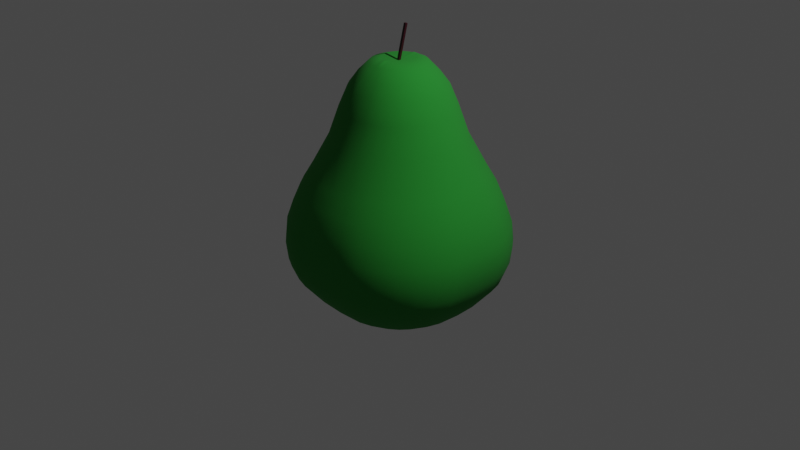 # Source: pear.blend  (saved by Blender 2.81.16; exported with 4.5.12 LTS)
import bpy
from mathutils import Matrix  # noqa: F401  (used for matrix-valued properties, if any)

bpy.ops.wm.read_factory_settings(use_empty=True)
scene = bpy.context.scene
scene.name = 'Scene'

# ---- collections
col_collection = bpy.data.collections.new('Collection'); scene.collection.children.link(col_collection)

# ---- materials (node trees are filled in below, after node groups)
mat_material_001 = bpy.data.materials.new('Material.001')
mat_material_001.use_transparent_shadow = False
mat_material_002 = bpy.data.materials.new('Material.002')
mat_material_002.use_transparent_shadow = False

# ---- material node trees
mat_material_001.use_nodes = True; mat_material_001.node_tree.nodes.clear()
_N = mat_material_001.node_tree.nodes; _L = mat_material_001.node_tree.links
n0 = _N.new('ShaderNodeOutputMaterial'); n0.name = 'Material Output'; n0.location = (300, 300)
n1 = _N.new('ShaderNodeBsdfPrincipled'); n1.name = 'Principled BSDF'; n1.location = (10, 300)
n1.distribution = 'GGX'
n1.subsurface_method = 'BURLEY'
n1.inputs[0].default_value = (0.01547, 0.2462, 0.02377, 1.0)
n1.inputs[2].default_value = 1.0
n1.inputs[3].default_value = 1.45
n1.inputs[27].default_value = (0.0, 0.0, 0.0, 1.0)
n1.inputs[28].default_value = 1.0
_L.new(n1.outputs[0], n0.inputs[0])
n0.is_active_output = True
mat_material_002.use_nodes = True; mat_material_002.node_tree.nodes.clear()
_N = mat_material_002.node_tree.nodes; _L = mat_material_002.node_tree.links
n0 = _N.new('ShaderNodeOutputMaterial'); n0.name = 'Material Output'; n0.location = (300, 300)
n1 = _N.new('ShaderNodeBsdfPrincipled'); n1.name = 'Principled BSDF'; n1.location = (10, 300)
n1.distribution = 'GGX'
n1.subsurface_method = 'BURLEY'
n1.inputs[0].default_value = (0.03546, 0.001388, 0.006699, 1.0)
n1.inputs[3].default_value = 1.45
n1.inputs[27].default_value = (0.0, 0.0, 0.0, 1.0)
n1.inputs[28].default_value = 1.0
_L.new(n1.outputs[0], n0.inputs[0])
n0.is_active_output = True

# ---- world
world_world = bpy.data.worlds.new('World'); scene.world = world_world
world_world.use_nodes = True; world_world.node_tree.nodes.clear()
_N = world_world.node_tree.nodes; _L = world_world.node_tree.links
n0 = _N.new('ShaderNodeOutputWorld'); n0.name = 'World Output'; n0.location = (300, 300)
n1 = _N.new('ShaderNodeBackground'); n1.name = 'Background'; n1.location = (10, 300)
n1.inputs[0].default_value = (0.05088, 0.05088, 0.05088, 1.0)
_L.new(n1.outputs[0], n0.inputs[0])
n0.is_active_output = True
world_world.color = (0.05088, 0.05088, 0.05088)
world_world.use_sun_shadow = False
world_world.sun_shadow_jitter_overblur = 0.0

# ---- cameras
cam_camera = bpy.data.cameras.new('Camera')
cam_camera.clip_end = 100.0
cam_camera.ortho_scale = 7.314

# ---- lights
light_light = bpy.data.lights.new('Light', 'POINT')
light_light.transmission_factor = 0.0
light_light.energy = 1000.0
light_light.shadow_soft_size = 0.1
light_light.shadow_maximum_resolution = 0.006
light_light.use_absolute_resolution = True

# ---- meshes
me_sphere_001 = bpy.data.meshes.new('Sphere.001')
me_sphere_001.from_pydata([(0.9808, -0.1951, 7.55e-08), (-0.01285, -0.1913, 1.705), (-0.09427, -0.382, 1.554), (-0.1398, -0.5577, 1.212), (-0.1379, -0.6741, 0.9099), (-0.2122, -0.845, 0.5556), (-0.2393, -0.9413, 0.3827), (-0.2675, -1.014, 0.1951), (-0.3102, -1.063, 7.55e-08), (-0.3352, -1.071, -0.1951), (-0.3452, -1.044, -0.3827), (-0.35, -0.9649, -0.5556), (-0.2688, -0.7891, -0.7768), (-0.1494, -0.5615, -0.9495), (-0.07466, -0.3753, -1.027), (-0.03806, -0.1913, -1.063), (-0.04945, -0.1802, 1.705), (-0.1661, -0.3603, 1.554), (-0.244, -0.526, 1.212), (-0.2706, -0.6338, 0.9099), (-0.3682, -0.7976, 0.5556), (-0.4126, -0.8888, 0.3827), (-0.4515, -0.9578, 0.1951), (-0.4978, -1.006, 7.55e-08), (-0.5192, -1.015, -0.1951), (-0.5185, -0.9914, -0.3827), (-0.506, -0.9176, -0.5556), (-0.4014, -0.7489, -0.7768), (-0.2536, -0.5299, -0.9495), (-0.1464, -0.3536, -1.027), (-0.07466, -0.1802, -1.063), (-0.08317, -0.1622, 1.705), (-0.2322, -0.3249, 1.554), (-0.3401, -0.4747, 1.212), (-0.3928, -0.5685, 0.9099), (-0.512, -0.7208, 0.5556), (-0.5724, -0.8034, 0.3827), (-0.6211, -0.8672, 0.1951), (-0.6707, -0.9137, 7.55e-08), (-0.6887, -0.9247, -0.1951), (-0.6782, -0.9061, -0.3827), (-0.6498, -0.8408, -0.5556), (-0.5237, -0.6836, -0.7768), (-0.3496, -0.4786, -0.9495), (-0.2126, -0.3182, -1.027), (-0.1084, -0.1622, -1.063), (-0.1127, -0.138, 1.705), (-0.2902, -0.2773, 1.554), (-0.4243, -0.4056, 1.212), (-0.5, -0.4805, 0.9099), (-0.638, -0.6174, 0.5556), (-0.7124, -0.6885, 0.3827), (-0.7697, -0.7452, 0.1951), (-0.8223, -0.7893, 7.55e-08), (-0.8374, -0.8027, -0.1951), (-0.8183, -0.7912, -0.3827), (-0.7757, -0.7374, -0.5556), (-0.6308, -0.5956, -0.7768), (-0.4338, -0.4095, -0.9495), (-0.2706, -0.2706, -1.027), (-0.1379, -0.1379, -1.063), (-0.137, -0.1084, 1.705), (-0.3378, -0.2193, 1.554), (-0.4934, -0.3214, 1.212), (-0.5879, -0.3734, 0.9099), (-0.7414, -0.4914, 0.5556), (-0.8272, -0.5485, 0.3827), (-0.8917, -0.5966, 0.1951), (-0.9466, -0.6378, 7.55e-08), (-0.9593, -0.6541, -0.1951), (-0.9331, -0.6512, -0.3827), (-0.8792, -0.6114, -0.5556), (-0.7188, -0.4885, -0.7768), (-0.5029, -0.3253, -0.9495), (-0.3182, -0.2126, -1.027), (-0.1622, -0.1084, -1.063), (-0.155, -0.07466, 1.705), (-0.3732, -0.1531, 1.554), (-0.5447, -0.2254, 1.212), (-0.6533, -0.2511, 0.9099), (-0.8182, -0.3477, 0.5556), (-0.9126, -0.3888, 0.3827), (-0.9823, -0.427, 0.1951), (-1.039, -0.4649, 7.55e-08), (-1.05, -0.4845, -0.1951), (-1.019, -0.4914, -0.3827), (-0.956, -0.4676, -0.5556), (-0.7841, -0.3662, -0.7768), (-0.5543, -0.2292, -0.9495), (-0.3536, -0.1464, -1.027), (-0.1802, -0.07466, -1.063), (-0.1661, -0.03806, 1.705), (-0.3949, -0.08136, 1.554), (-0.5763, -0.1212, 1.212), (-0.6935, -0.1185, 0.9099), (-0.8655, -0.1917, 0.5556), (-0.9652, -0.2154, 0.3827), (-1.038, -0.243, 0.1951), (-1.096, -0.2773, 7.55e-08), (-1.106, -0.3005, -0.1951), (-1.071, -0.3181, -0.3827), (-1.003, -0.3117, -0.5556), (-0.8244, -0.2336, -0.7768), (-0.5859, -0.125, -0.9495), (-0.3753, -0.07466, -1.027), (-0.1913, -0.03806, -1.063), (-0.3533, -0.3484, 1.426), (-0.2822, -0.4067, 1.426), (-0.2011, -0.4501, 1.426), (-0.1131, -0.4768, 1.426), (-0.2805, -0.05636, 1.669), (-0.2641, -0.1106, 1.669), (-0.2374, -0.1605, 1.669), (-0.2015, -0.2043, 1.669), (-0.1577, -0.2402, 1.669), (-0.1078, -0.2669, 1.669), (-0.05356, -0.2833, 1.669), (-0.4817, -0.1082, 1.426), (-0.455, -0.1962, 1.426), (-0.4116, -0.2773, 1.426), (-0.9808, -0.1951, 7.55e-08), (0.0, -0.1951, 1.712), (0.0, -0.3894, 1.554), (0.0, -0.5683, 1.212), (0.0, -0.6876, 0.9099), (0.0, -0.8609, 0.5556), (0.0, -0.9591, 0.3827), (0.0, -1.032, 0.1951), (0.0, -1.082, 7.55e-08), (0.0, -1.09, -0.1951), (0.0, -1.062, -0.3827), (0.0, -0.9809, -0.5556), (0.0, -0.8027, -0.7768), (0.0, -0.5722, -0.9495), (0.0, -0.3827, -1.027), (0.0, -0.1951, -1.063), (0.01285, -0.1913, 1.705), (0.09427, -0.382, 1.554), (0.1398, -0.5577, 1.212), (0.1379, -0.6741, 0.9099), (0.2122, -0.845, 0.5556), (0.2393, -0.9413, 0.3827), (0.2675, -1.014, 0.1951), (0.3102, -1.063, 7.55e-08), (0.3352, -1.071, -0.1951), (0.3452, -1.044, -0.3827), (0.35, -0.9649, -0.5556), (0.2688, -0.7891, -0.7768), (0.1494, -0.5615, -0.9495), (0.07466, -0.3753, -1.027), (0.03806, -0.1913, -1.063), (0.04945, -0.1802, 1.705), (0.1661, -0.3603, 1.554), (0.244, -0.526, 1.212), (0.2706, -0.6338, 0.9099), (0.3682, -0.7976, 0.5556), (0.4126, -0.8888, 0.3827), (0.4515, -0.9578, 0.1951), (0.4978, -1.006, 7.55e-08), (0.5192, -1.015, -0.1951), (0.5185, -0.9914, -0.3827), (0.506, -0.9176, -0.5556), (0.4014, -0.7489, -0.7768), (0.2536, -0.5299, -0.9495), (0.1464, -0.3536, -1.027), (0.07466, -0.1802, -1.063), (0.08317, -0.1622, 1.705), (0.2322, -0.3249, 1.554), (0.3401, -0.4747, 1.212), (0.3928, -0.5685, 0.9099), (0.512, -0.7208, 0.5556), (0.5724, -0.8034, 0.3827), (0.6211, -0.8672, 0.1951), (0.6707, -0.9137, 7.55e-08), (0.6887, -0.9247, -0.1951), (0.6782, -0.9061, -0.3827), (0.6498, -0.8408, -0.5556), (0.5237, -0.6836, -0.7768), (0.3496, -0.4786, -0.9495), (0.2126, -0.3182, -1.027), (0.1084, -0.1622, -1.063), (0.1127, -0.138, 1.705), (0.2902, -0.2773, 1.554), (0.4243, -0.4056, 1.212), (0.5, -0.4805, 0.9099), (0.638, -0.6174, 0.5556), (0.7124, -0.6885, 0.3827), (0.7697, -0.7452, 0.1951), (0.8223, -0.7893, 7.55e-08), (0.8374, -0.8027, -0.1951), (0.8183, -0.7912, -0.3827), (0.7757, -0.7374, -0.5556), (0.6308, -0.5956, -0.7768), (0.4338, -0.4095, -0.9495), (0.2706, -0.2706, -1.027), (0.1379, -0.1379, -1.063), (0.137, -0.1084, 1.705), (0.3378, -0.2193, 1.554), (0.4934, -0.3214, 1.212), (0.5879, -0.3734, 0.9099), (0.7414, -0.4914, 0.5556), (0.8272, -0.5485, 0.3827), (0.8917, -0.5966, 0.1951), (0.9466, -0.6378, 7.55e-08), (0.9593, -0.6541, -0.1951), (0.9331, -0.6512, -0.3827), (0.8792, -0.6114, -0.5556), (0.7188, -0.4885, -0.7768), (0.5029, -0.3253, -0.9495), (0.3182, -0.2126, -1.027), (0.1622, -0.1084, -1.063), (0.155, -0.07466, 1.705), (0.3732, -0.1531, 1.554), (0.5447, -0.2254, 1.212), (0.6533, -0.2511, 0.9099), (0.8182, -0.3477, 0.5556), (0.9126, -0.3888, 0.3827), (0.9823, -0.427, 0.1951), (1.039, -0.4649, 7.55e-08), (1.05, -0.4845, -0.1951), (1.019, -0.4914, -0.3827), (0.956, -0.4676, -0.5556), (0.7841, -0.3662, -0.7768), (0.5543, -0.2292, -0.9495), (0.3536, -0.1464, -1.027), (0.1802, -0.07466, -1.063), (0.1661, -0.03806, 1.705), (0.3949, -0.08136, 1.554), (0.5763, -0.1212, 1.212), (0.6935, -0.1185, 0.9099), (0.8655, -0.1917, 0.5556), (0.9652, -0.2154, 0.3827), (1.038, -0.243, 0.1951), (1.096, -0.2773, 7.55e-08), (1.106, -0.3005, -0.1951), (1.071, -0.3181, -0.3827), (1.003, -0.3117, -0.5556), (0.8244, -0.2336, -0.7768), (0.5859, -0.125, -0.9495), (0.3753, -0.07466, -1.027), (0.1913, -0.03806, -1.063), (0.3533, -0.3484, 1.426), (0.2822, -0.4067, 1.426), (0.2011, -0.4501, 1.426), (0.1131, -0.4768, 1.426), (0.0, -0.4858, 1.424), (0.2805, -0.05636, 1.669), (0.2641, -0.1106, 1.669), (0.2374, -0.1605, 1.669), (0.2015, -0.2043, 1.669), (0.1577, -0.2402, 1.669), (0.1078, -0.2669, 1.669), (0.05356, -0.2833, 1.669), (0.0, -0.2828, 1.663), (0.4817, -0.1082, 1.426), (0.455, -0.1962, 1.426), (0.4116, -0.2773, 1.426), (0.9808, 0.0, 0.1951), (0.9808, 0.1951, 7.55e-08), (-0.01285, 0.1913, 1.705), (-0.09427, 0.382, 1.554), (-0.1398, 0.5577, 1.212), (-0.1379, 0.6741, 0.9099), (-0.2122, 0.845, 0.5556), (-0.2393, 0.9413, 0.3827), (-0.2675, 1.014, 0.1951), (-0.3102, 1.063, 7.55e-08), (-0.3352, 1.071, -0.1951), (-0.3452, 1.044, -0.3827), (-0.35, 0.9649, -0.5556), (-0.2688, 0.7891, -0.7768), (-0.1494, 0.5615, -0.9495), (-0.07466, 0.3753, -1.027), (-0.03806, 0.1913, -1.063), (-0.04945, 0.1802, 1.705), (-0.1661, 0.3603, 1.554), (-0.244, 0.526, 1.212), (-0.2706, 0.6338, 0.9099), (-0.3682, 0.7976, 0.5556), (-0.4126, 0.8888, 0.3827), (-0.4515, 0.9578, 0.1951), (-0.4978, 1.006, 7.55e-08), (-0.5192, 1.015, -0.1951), (-0.5185, 0.9914, -0.3827), (-0.506, 0.9176, -0.5556), (-0.4014, 0.7489, -0.7768), (-0.2536, 0.5299, -0.9495), (-0.1464, 0.3536, -1.027), (-0.07466, 0.1802, -1.063), (-0.08317, 0.1622, 1.705), (-0.2322, 0.3249, 1.554), (-0.3401, 0.4747, 1.212), (-0.3928, 0.5685, 0.9099), (-0.512, 0.7208, 0.5556), (-0.5724, 0.8034, 0.3827), (-0.6211, 0.8672, 0.1951), (-0.6707, 0.9137, 7.55e-08), (-0.6887, 0.9247, -0.1951), (-0.6782, 0.9061, -0.3827), (-0.6498, 0.8408, -0.5556), (-0.5237, 0.6836, -0.7768), (-0.3496, 0.4786, -0.9495), (-0.2126, 0.3182, -1.027), (-0.1084, 0.1622, -1.063), (-0.1127, 0.138, 1.705), (-0.2902, 0.2773, 1.554), (-0.4243, 0.4056, 1.212), (-0.5, 0.4805, 0.9099), (-0.638, 0.6174, 0.5556), (-0.7124, 0.6885, 0.3827), (-0.7697, 0.7452, 0.1951), (-0.8223, 0.7893, 7.55e-08), (-0.8374, 0.8027, -0.1951), (-0.8183, 0.7912, -0.3827), (-0.7757, 0.7374, -0.5556), (-0.6308, 0.5956, -0.7768), (-0.4338, 0.4095, -0.9495), (-0.2706, 0.2706, -1.027), (-0.1379, 0.1379, -1.063), (-0.137, 0.1084, 1.705), (-0.3378, 0.2193, 1.554), (-0.4934, 0.3214, 1.212), (-0.5879, 0.3734, 0.9099), (-0.7414, 0.4914, 0.5556), (-0.8272, 0.5485, 0.3827), (-0.8917, 0.5966, 0.1951), (-0.9466, 0.6378, 7.55e-08), (-0.9593, 0.6541, -0.1951), (-0.9331, 0.6512, -0.3827), (-0.8792, 0.6114, -0.5556), (-0.7188, 0.4885, -0.7768), (-0.5029, 0.3253, -0.9495), (-0.3182, 0.2126, -1.027), (-0.1622, 0.1084, -1.063), (-0.155, 0.07466, 1.705), (-0.3732, 0.1531, 1.554), (-0.5447, 0.2254, 1.212), (-0.6533, 0.2511, 0.9099), (-0.8182, 0.3477, 0.5556), (-0.9126, 0.3888, 0.3827), (-0.9823, 0.427, 0.1951), (-1.039, 0.4649, 7.55e-08), (-1.05, 0.4845, -0.1951), (-1.019, 0.4914, -0.3827), (-0.956, 0.4676, -0.5556), (-0.7841, 0.3662, -0.7768), (-0.5543, 0.2292, -0.9495), (-0.3536, 0.1464, -1.027), (-0.1802, 0.07466, -1.063), (-0.1661, 0.03806, 1.705), (-0.3949, 0.08136, 1.554), (-0.5763, 0.1212, 1.212), (-0.6935, 0.1185, 0.9099), (-0.8655, 0.1917, 0.5556), (-0.9652, 0.2154, 0.3827), (-1.038, 0.243, 0.1951), (-1.096, 0.2773, 7.55e-08), (-1.106, 0.3005, -0.1951), (-1.071, 0.3181, -0.3827), (-1.003, 0.3117, -0.5556), (-0.8244, 0.2336, -0.7768), (-0.5859, 0.125, -0.9495), (-0.3753, 0.07466, -1.027), (-0.1913, 0.03806, -1.063), (-0.1699, 0.0, 1.705), (-0.4023, 0.0, 1.554), (-0.587, 0.0, 1.212), (-0.7071, 0.0, 0.9099), (-0.8815, 0.0, 0.5556), (-0.983, 0.0, 0.3827), (-1.057, 0.0, 0.1951), (-1.115, 0.0, 7.55e-08), (-1.125, 0.0, -0.1951), (-1.089, 0.0, -0.3827), (-1.019, 0.0, -0.5556), (-0.838, 0.0, -0.7768), (-0.5966, 0.0, -0.9495), (-0.3827, 0.0, -1.027), (-0.1951, 0.0, -1.063), (-0.3533, 0.3484, 1.426), (-0.2822, 0.4067, 1.426), (-0.2011, 0.4501, 1.426), (-0.1131, 0.4768, 1.426), (-0.2861, 0.0, 1.669), (-0.2805, 0.05636, 1.669), (-0.2641, 0.1106, 1.669), (-0.2374, 0.1605, 1.669), (-0.2015, 0.2043, 1.669), (-0.1577, 0.2402, 1.669), (-0.1078, 0.2669, 1.669), (-0.05356, 0.2833, 1.669), (-0.4907, 0.0, 1.426), (-0.4817, 0.1082, 1.426), (-0.455, 0.1962, 1.426), (-0.4116, 0.2773, 1.426), (-0.9808, 0.0, 0.1951), (-0.9808, 0.1951, 7.55e-08), (0.0, 0.0, -1.091), (0.0, 0.1951, 1.712), (0.0, 0.3894, 1.554), (0.0, 0.5683, 1.212), (0.0, 0.6876, 0.9099), (0.0, 0.8609, 0.5556), (0.0, 0.9591, 0.3827), (0.0, 1.032, 0.1951), (0.0, 1.082, 7.55e-08), (0.0, 1.09, -0.1951), (0.0, 1.062, -0.3827), (0.0, 0.9809, -0.5556), (0.0, 0.8027, -0.7768), (0.0, 0.5722, -0.9495), (0.0, 0.3827, -1.027), (0.0, 0.1951, -1.063), (0.01285, 0.1913, 1.705), (0.09427, 0.382, 1.554), (0.1398, 0.5577, 1.212), (0.1379, 0.6741, 0.9099), (0.2122, 0.845, 0.5556), (0.2393, 0.9413, 0.3827), (0.2675, 1.014, 0.1951), (0.3102, 1.063, 7.55e-08), (0.3352, 1.071, -0.1951), (0.3452, 1.044, -0.3827), (0.35, 0.9649, -0.5556), (0.2688, 0.7891, -0.7768), (0.1494, 0.5615, -0.9495), (0.07466, 0.3753, -1.027), (0.03806, 0.1913, -1.063), (0.04945, 0.1802, 1.705), (0.1661, 0.3603, 1.554), (0.244, 0.526, 1.212), (0.2706, 0.6338, 0.9099), (0.3682, 0.7976, 0.5556), (0.4126, 0.8888, 0.3827), (0.4515, 0.9578, 0.1951), (0.4978, 1.006, 7.55e-08), (0.5192, 1.015, -0.1951), (0.5185, 0.9914, -0.3827), (0.506, 0.9176, -0.5556), (0.4014, 0.7489, -0.7768), (0.2536, 0.5299, -0.9495), (0.1464, 0.3536, -1.027), (0.07466, 0.1802, -1.063), (0.08317, 0.1622, 1.705), (0.2322, 0.3249, 1.554), (0.3401, 0.4747, 1.212), (0.3928, 0.5685, 0.9099), (0.512, 0.7208, 0.5556), (0.5724, 0.8034, 0.3827), (0.6211, 0.8672, 0.1951), (0.6707, 0.9137, 7.55e-08), (0.6887, 0.9247, -0.1951), (0.6782, 0.9061, -0.3827), (0.6498, 0.8408, -0.5556), (0.5237, 0.6836, -0.7768), (0.3496, 0.4786, -0.9495), (0.2126, 0.3182, -1.027), (0.1084, 0.1622, -1.063), (0.0, 0.0, 1.673), (0.1127, 0.138, 1.705), (0.2902, 0.2773, 1.554), (0.4243, 0.4056, 1.212), (0.5, 0.4805, 0.9099), (0.638, 0.6174, 0.5556), (0.7124, 0.6885, 0.3827), (0.7697, 0.7452, 0.1951), (0.8223, 0.7893, 7.55e-08), (0.8374, 0.8027, -0.1951), (0.8183, 0.7912, -0.3827), (0.7757, 0.7374, -0.5556), (0.6308, 0.5956, -0.7768), (0.4338, 0.4095, -0.9495), (0.2706, 0.2706, -1.027), (0.1379, 0.1379, -1.063), (0.137, 0.1084, 1.705), (0.3378, 0.2193, 1.554), (0.4934, 0.3214, 1.212), (0.5879, 0.3734, 0.9099), (0.7414, 0.4914, 0.5556), (0.8272, 0.5485, 0.3827), (0.8917, 0.5966, 0.1951), (0.9466, 0.6378, 7.55e-08), (0.9593, 0.6541, -0.1951), (0.9331, 0.6512, -0.3827), (0.8792, 0.6114, -0.5556), (0.7188, 0.4885, -0.7768), (0.5029, 0.3253, -0.9495), (0.3182, 0.2126, -1.027), (0.1622, 0.1084, -1.063), (0.155, 0.07466, 1.705), (0.3732, 0.1531, 1.554), (0.5447, 0.2254, 1.212), (0.6533, 0.2511, 0.9099), (0.8182, 0.3477, 0.5556), (0.9126, 0.3888, 0.3827), (0.9823, 0.427, 0.1951), (1.039, 0.4649, 7.55e-08), (1.05, 0.4845, -0.1951), (1.019, 0.4914, -0.3827), (0.956, 0.4676, -0.5556), (0.7841, 0.3662, -0.7768), (0.5543, 0.2292, -0.9495), (0.3536, 0.1464, -1.027), (0.1802, 0.07466, -1.063), (0.1661, 0.03806, 1.705), (0.3949, 0.08136, 1.554), (0.5763, 0.1212, 1.212), (0.6935, 0.1185, 0.9099), (0.8655, 0.1917, 0.5556), (0.9652, 0.2154, 0.3827), (1.038, 0.243, 0.1951), (1.096, 0.2773, 7.55e-08), (1.106, 0.3005, -0.1951), (1.071, 0.3181, -0.3827), (1.003, 0.3117, -0.5556), (0.8244, 0.2336, -0.7768), (0.5859, 0.125, -0.9495), (0.3753, 0.07466, -1.027), (0.1913, 0.03806, -1.063), (0.1699, 0.0, 1.705), (0.4023, 0.0, 1.554), (0.587, 0.0, 1.212), (0.7071, 0.0, 0.9099), (0.8815, 0.0, 0.5556), (0.983, 0.0, 0.3827), (1.057, 0.0, 0.1951), (1.115, 0.0, 7.55e-08), (1.125, 0.0, -0.1951), (1.089, 0.0, -0.3827), (1.019, 0.0, -0.5556), (0.838, 0.0, -0.7768), (0.5966, 0.0, -0.9495), (0.3827, 0.0, -1.027), (0.1951, 0.0, -1.063), (0.3533, 0.3484, 1.426), (0.2822, 0.4067, 1.426), (0.2011, 0.4501, 1.426), (0.1131, 0.4768, 1.426), (0.0, 0.4858, 1.424), (0.2861, 0.0, 1.669), (0.2805, 0.05636, 1.669), (0.2641, 0.1106, 1.669), (0.2374, 0.1605, 1.669), (0.2015, 0.2043, 1.669), (0.1577, 0.2402, 1.669), (0.1078, 0.2669, 1.669), (0.05356, 0.2833, 1.669), (0.0, 0.2948, 1.663), (0.4907, 0.0, 1.426), (0.4817, 0.1082, 1.426), (0.455, 0.1962, 1.426), (0.4116, 0.2773, 1.426), (0.05709, 0.05511, 2.03), (0.01456, 0.008036, 1.678), (0.05748, 0.03026, 2.033), (0.01496, -0.01681, 1.681), (0.0322, 0.05511, 2.033), (-0.01033, 0.008036, 1.681), (0.0326, 0.03026, 2.036), (-0.009931, -0.01681, 1.684)], [], [(128, 127, 7, 8), (121, 458, 1), (397, 135, 15), (129, 128, 8, 9), (253, 121, 1, 116), (130, 129, 9, 10), (245, 122, 2, 109), (131, 130, 10, 11), (124, 123, 3, 4), (132, 131, 11, 12), (125, 124, 4, 5), (133, 132, 12, 13), (126, 125, 5, 6), (134, 133, 13, 14), (127, 126, 6, 7), (135, 134, 14, 15), (12, 11, 26, 27), (5, 4, 19, 20), (13, 12, 27, 28), (6, 5, 20, 21), (14, 13, 28, 29), (7, 6, 21, 22), (15, 14, 29, 30), (8, 7, 22, 23), (1, 458, 16), (397, 15, 30), (9, 8, 23, 24), (116, 1, 16, 115), (10, 9, 24, 25), (109, 2, 17, 108), (11, 10, 25, 26), (4, 3, 18, 19), (397, 30, 45), (24, 23, 38, 39), (115, 16, 31, 114), (25, 24, 39, 40), (108, 17, 32, 107), (26, 25, 40, 41), (19, 18, 33, 34), (27, 26, 41, 42), (20, 19, 34, 35), (28, 27, 42, 43), (21, 20, 35, 36), (29, 28, 43, 44), (22, 21, 36, 37), (30, 29, 44, 45), (23, 22, 37, 38), (16, 458, 31), (43, 42, 57, 58), (36, 35, 50, 51), (44, 43, 58, 59), (37, 36, 51, 52), (45, 44, 59, 60), (38, 37, 52, 53), (31, 458, 46), (397, 45, 60), (39, 38, 53, 54), (114, 31, 46, 113), (40, 39, 54, 55), (107, 32, 47, 106), (41, 40, 55, 56), (34, 33, 48, 49), (42, 41, 56, 57), (35, 34, 49, 50), (113, 46, 61, 112), (55, 54, 69, 70), (106, 47, 62, 119), (56, 55, 70, 71), (49, 48, 63, 64), (57, 56, 71, 72), (50, 49, 64, 65), (58, 57, 72, 73), (51, 50, 65, 66), (59, 58, 73, 74), (52, 51, 66, 67), (60, 59, 74, 75), (53, 52, 67, 68), (46, 458, 61), (397, 60, 75), (54, 53, 68, 69), (66, 65, 80, 81), (74, 73, 88, 89), (67, 66, 81, 82), (75, 74, 89, 90), (68, 67, 82, 83), (61, 458, 76), (397, 75, 90), (69, 68, 83, 84), (112, 61, 76, 111), (70, 69, 84, 85), (119, 62, 77, 118), (71, 70, 85, 86), (64, 63, 78, 79), (72, 71, 86, 87), (65, 64, 79, 80), (73, 72, 87, 88), (85, 84, 99, 100), (118, 77, 92, 117), (86, 85, 100, 101), (79, 78, 93, 94), (87, 86, 101, 102), (80, 79, 94, 95), (88, 87, 102, 103), (81, 80, 95, 96), (89, 88, 103, 104), (82, 81, 96, 97), (90, 89, 104, 105), (83, 82, 97, 98), (76, 458, 91), (397, 90, 105), (84, 83, 98, 99), (111, 76, 91, 110), (104, 103, 376, 377), (97, 96, 369, 370), (105, 104, 377, 378), (98, 97, 370, 371), (91, 458, 364), (397, 105, 378), (99, 98, 371, 372), (110, 91, 364, 383), (100, 99, 372, 373), (117, 92, 365, 391), (101, 100, 373, 374), (94, 93, 366, 367), (102, 101, 374, 375), (95, 94, 367, 368), (103, 102, 375, 376), (96, 95, 368, 369), (78, 118, 117, 93), (93, 117, 391, 366), (122, 253, 116, 2), (2, 116, 115, 17), (17, 115, 114, 32), (33, 107, 106, 48), (32, 114, 113, 47), (48, 106, 119, 63), (63, 119, 118, 78), (47, 113, 112, 62), (62, 112, 111, 77), (77, 111, 110, 92), (92, 110, 383, 365), (123, 245, 109, 3), (3, 109, 108, 18), (18, 108, 107, 33), (128, 143, 142, 127), (121, 136, 458), (397, 150, 135), (129, 144, 143, 128), (253, 252, 136, 121), (130, 145, 144, 129), (245, 244, 137, 122), (131, 146, 145, 130), (124, 139, 138, 123), (132, 147, 146, 131), (125, 140, 139, 124), (133, 148, 147, 132), (126, 141, 140, 125), (134, 149, 148, 133), (127, 142, 141, 126), (135, 150, 149, 134), (147, 162, 161, 146), (140, 155, 154, 139), (148, 163, 162, 147), (141, 156, 155, 140), (149, 164, 163, 148), (142, 157, 156, 141), (150, 165, 164, 149), (143, 158, 157, 142), (136, 151, 458), (397, 165, 150), (144, 159, 158, 143), (252, 251, 151, 136), (145, 160, 159, 144), (244, 243, 152, 137), (146, 161, 160, 145), (139, 154, 153, 138), (397, 180, 165), (159, 174, 173, 158), (251, 250, 166, 151), (160, 175, 174, 159), (243, 242, 167, 152), (161, 176, 175, 160), (154, 169, 168, 153), (162, 177, 176, 161), (155, 170, 169, 154), (163, 178, 177, 162), (156, 171, 170, 155), (164, 179, 178, 163), (157, 172, 171, 156), (165, 180, 179, 164), (158, 173, 172, 157), (151, 166, 458), (178, 193, 192, 177), (171, 186, 185, 170), (179, 194, 193, 178), (172, 187, 186, 171), (180, 195, 194, 179), (173, 188, 187, 172), (166, 181, 458), (397, 195, 180), (174, 189, 188, 173), (250, 249, 181, 166), (175, 190, 189, 174), (242, 241, 182, 167), (176, 191, 190, 175), (169, 184, 183, 168), (177, 192, 191, 176), (170, 185, 184, 169), (249, 248, 196, 181), (190, 205, 204, 189), (241, 256, 197, 182), (191, 206, 205, 190), (184, 199, 198, 183), (192, 207, 206, 191), (185, 200, 199, 184), (193, 208, 207, 192), (186, 201, 200, 185), (194, 209, 208, 193), (187, 202, 201, 186), (195, 210, 209, 194), (188, 203, 202, 187), (181, 196, 458), (397, 210, 195), (189, 204, 203, 188), (201, 216, 215, 200), (209, 224, 223, 208), (202, 217, 216, 201), (210, 225, 224, 209), (203, 218, 217, 202), (196, 211, 458), (397, 225, 210), (204, 219, 218, 203), (248, 247, 211, 196), (205, 220, 219, 204), (256, 255, 212, 197), (206, 221, 220, 205), (199, 214, 213, 198), (207, 222, 221, 206), (200, 215, 214, 199), (208, 223, 222, 207), (220, 235, 234, 219), (255, 254, 227, 212), (221, 236, 235, 220), (214, 229, 228, 213), (222, 237, 236, 221), (215, 230, 229, 214), (223, 238, 237, 222), (216, 231, 230, 215), (224, 239, 238, 223), (217, 232, 231, 216), (225, 240, 239, 224), (218, 233, 232, 217), (211, 226, 458), (397, 240, 225), (219, 234, 233, 218), (247, 246, 226, 211), (239, 532, 531, 238), (232, 525, 524, 231), (240, 533, 532, 239), (233, 526, 525, 232), (226, 519, 458), (397, 533, 240), (234, 527, 526, 233), (246, 539, 519, 226), (235, 528, 527, 234), (254, 548, 520, 227), (236, 529, 528, 235), (229, 522, 521, 228), (237, 530, 529, 236), (230, 523, 522, 229), (238, 531, 530, 237), (231, 524, 523, 230), (213, 228, 254, 255), (228, 521, 548, 254), (122, 137, 252, 253), (137, 152, 251, 252), (152, 167, 250, 251), (168, 183, 241, 242), (167, 182, 249, 250), (183, 198, 256, 241), (198, 213, 255, 256), (182, 197, 248, 249), (197, 212, 247, 248), (212, 227, 246, 247), (227, 520, 539, 246), (123, 138, 244, 245), (138, 153, 243, 244), (153, 168, 242, 243), (405, 266, 265, 404), (398, 259, 458), (397, 273, 412), (406, 267, 266, 405), (547, 390, 259, 398), (407, 268, 267, 406), (538, 382, 260, 399), (408, 269, 268, 407), (401, 262, 261, 400), (409, 270, 269, 408), (402, 263, 262, 401), (410, 271, 270, 409), (403, 264, 263, 402), (411, 272, 271, 410), (404, 265, 264, 403), (412, 273, 272, 411), (270, 285, 284, 269), (263, 278, 277, 262), (271, 286, 285, 270), (264, 279, 278, 263), (272, 287, 286, 271), (265, 280, 279, 264), (273, 288, 287, 272), (266, 281, 280, 265), (259, 274, 458), (397, 288, 273), (267, 282, 281, 266), (390, 389, 274, 259), (268, 283, 282, 267), (382, 381, 275, 260), (269, 284, 283, 268), (262, 277, 276, 261), (397, 303, 288), (282, 297, 296, 281), (389, 388, 289, 274), (283, 298, 297, 282), (381, 380, 290, 275), (284, 299, 298, 283), (277, 292, 291, 276), (285, 300, 299, 284), (278, 293, 292, 277), (286, 301, 300, 285), (279, 294, 293, 278), (287, 302, 301, 286), (280, 295, 294, 279), (288, 303, 302, 287), (281, 296, 295, 280), (274, 289, 458), (301, 316, 315, 300), (294, 309, 308, 293), (302, 317, 316, 301), (295, 310, 309, 294), (303, 318, 317, 302), (296, 311, 310, 295), (289, 304, 458), (397, 318, 303), (297, 312, 311, 296), (388, 387, 304, 289), (298, 313, 312, 297), (380, 379, 305, 290), (299, 314, 313, 298), (292, 307, 306, 291), (300, 315, 314, 299), (293, 308, 307, 292), (387, 386, 319, 304), (313, 328, 327, 312), (379, 394, 320, 305), (314, 329, 328, 313), (307, 322, 321, 306), (315, 330, 329, 314), (308, 323, 322, 307), (316, 331, 330, 315), (309, 324, 323, 308), (317, 332, 331, 316), (310, 325, 324, 309), (318, 333, 332, 317), (311, 326, 325, 310), (304, 319, 458), (397, 333, 318), (312, 327, 326, 311), (324, 339, 338, 323), (332, 347, 346, 331), (325, 340, 339, 324), (333, 348, 347, 332), (326, 341, 340, 325), (319, 334, 458), (397, 348, 333), (327, 342, 341, 326), (386, 385, 334, 319), (328, 343, 342, 327), (394, 393, 335, 320), (329, 344, 343, 328), (322, 337, 336, 321), (330, 345, 344, 329), (323, 338, 337, 322), (331, 346, 345, 330), (343, 358, 357, 342), (393, 392, 350, 335), (344, 359, 358, 343), (337, 352, 351, 336), (345, 360, 359, 344), (338, 353, 352, 337), (346, 361, 360, 345), (339, 354, 353, 338), (347, 362, 361, 346), (340, 355, 354, 339), (348, 363, 362, 347), (341, 356, 355, 340), (334, 349, 458), (397, 363, 348), (342, 357, 356, 341), (385, 384, 349, 334), (362, 377, 376, 361), (355, 370, 369, 354), (363, 378, 377, 362), (356, 371, 370, 355), (349, 364, 458), (397, 378, 363), (357, 372, 371, 356), (384, 383, 364, 349), (358, 373, 372, 357), (392, 391, 365, 350), (359, 374, 373, 358), (352, 367, 366, 351), (360, 375, 374, 359), (353, 368, 367, 352), (361, 376, 375, 360), (354, 369, 368, 353), (336, 351, 392, 393), (351, 366, 391, 392), (399, 260, 390, 547), (260, 275, 389, 390), (275, 290, 388, 389), (291, 306, 379, 380), (290, 305, 387, 388), (306, 321, 394, 379), (321, 336, 393, 394), (305, 320, 386, 387), (320, 335, 385, 386), (335, 350, 384, 385), (350, 365, 383, 384), (400, 261, 382, 538), (261, 276, 381, 382), (276, 291, 380, 381), (405, 404, 419, 420), (398, 458, 413), (397, 412, 427), (406, 405, 420, 421), (547, 398, 413, 546), (407, 406, 421, 422), (538, 399, 414, 537), (408, 407, 422, 423), (401, 400, 415, 416), (409, 408, 423, 424), (402, 401, 416, 417), (410, 409, 424, 425), (403, 402, 417, 418), (411, 410, 425, 426), (404, 403, 418, 419), (412, 411, 426, 427), (424, 423, 438, 439), (417, 416, 431, 432), (425, 424, 439, 440), (418, 417, 432, 433), (426, 425, 440, 441), (419, 418, 433, 434), (427, 426, 441, 442), (420, 419, 434, 435), (413, 458, 428), (397, 427, 442), (421, 420, 435, 436), (546, 413, 428, 545), (422, 421, 436, 437), (537, 414, 429, 536), (423, 422, 437, 438), (416, 415, 430, 431), (397, 442, 457), (436, 435, 450, 451), (545, 428, 443, 544), (437, 436, 451, 452), (536, 429, 444, 535), (438, 437, 452, 453), (431, 430, 445, 446), (439, 438, 453, 454), (432, 431, 446, 447), (440, 439, 454, 455), (433, 432, 447, 448), (441, 440, 455, 456), (434, 433, 448, 449), (442, 441, 456, 457), (435, 434, 449, 450), (428, 458, 443), (455, 454, 470, 471), (448, 447, 463, 464), (456, 455, 471, 472), (449, 448, 464, 465), (457, 456, 472, 473), (450, 449, 465, 466), (443, 458, 459), (397, 457, 473), (451, 450, 466, 467), (544, 443, 459, 543), (452, 451, 467, 468), (535, 444, 460, 534), (453, 452, 468, 469), (446, 445, 461, 462), (454, 453, 469, 470), (447, 446, 462, 463), (543, 459, 474, 542), (468, 467, 482, 483), (534, 460, 475, 551), (469, 468, 483, 484), (462, 461, 476, 477), (470, 469, 484, 485), (463, 462, 477, 478), (471, 470, 485, 486), (464, 463, 478, 479), (472, 471, 486, 487), (465, 464, 479, 480), (473, 472, 487, 488), (466, 465, 480, 481), (459, 458, 474), (397, 473, 488), (467, 466, 481, 482), (479, 478, 493, 494), (487, 486, 501, 502), (480, 479, 494, 495), (488, 487, 502, 503), (481, 480, 495, 496), (474, 458, 489), (397, 488, 503), (482, 481, 496, 497), (542, 474, 489, 541), (483, 482, 497, 498), (551, 475, 490, 550), (484, 483, 498, 499), (477, 476, 491, 492), (485, 484, 499, 500), (478, 477, 492, 493), (486, 485, 500, 501), (498, 497, 512, 513), (550, 490, 505, 549), (499, 498, 513, 514), (492, 491, 506, 507), (500, 499, 514, 515), (493, 492, 507, 508), (501, 500, 515, 516), (494, 493, 508, 509), (502, 501, 516, 517), (495, 494, 509, 510), (503, 502, 517, 518), (496, 495, 510, 511), (489, 458, 504), (397, 503, 518), (497, 496, 511, 512), (541, 489, 504, 540), (517, 516, 531, 532), (510, 509, 524, 525), (518, 517, 532, 533), (511, 510, 525, 526), (504, 458, 519), (397, 518, 533), (512, 511, 526, 527), (540, 504, 519, 539), (513, 512, 527, 528), (549, 505, 520, 548), (514, 513, 528, 529), (507, 506, 521, 522), (515, 514, 529, 530), (508, 507, 522, 523), (516, 515, 530, 531), (509, 508, 523, 524), (491, 550, 549, 506), (506, 549, 548, 521), (399, 547, 546, 414), (414, 546, 545, 429), (429, 545, 544, 444), (445, 535, 534, 461), (444, 544, 543, 460), (461, 534, 551, 476), (476, 551, 550, 491), (460, 543, 542, 475), (475, 542, 541, 490), (490, 541, 540, 505), (505, 540, 539, 520), (400, 538, 537, 415), (415, 537, 536, 430), (430, 536, 535, 445), (552, 553, 555, 554), (554, 555, 559, 558), (558, 559, 557, 556), (556, 557, 553, 552), (554, 558, 556, 552), (559, 555, 553, 557)])
me_sphere_001.polygons.foreach_set('use_smooth', [1, 1, 1, 1, 1, 1, 1, 1, 1, 1, 1, 1, 1, 1, 1, 1, 1, 1, 1, 1, 1, 1, 1, 1, 1, 1, 1, 1, 1, 1, 1, 1, 1, 1, 1, 1, 1, 1, 1, 1, 1, 1, 1, 1, 1, 1, 1, 1, 1, 1, 1, 1, 1, 1, 1, 1, 1, 1, 1, 1, 1, 1, 1, 1, 1, 1, 1, 1, 1, 1, 1, 1, 1, 1, 1, 1, 1, 1, 1, 1, 1, 1, 1, 1, 1, 1, 1, 1, 1, 1, 1, 1, 1, 1, 1, 1, 1, 1, 1, 1, 1, 1, 1, 1, 1, 1, 1, 1, 1, 1, 1, 1, 1, 1, 1, 1, 1, 1, 1, 1, 1, 1, 1, 1, 1, 1, 1, 1, 1, 1, 1, 1, 1, 1, 1, 1, 1, 1, 1, 1, 1, 1, 1, 1, 1, 1, 1, 1, 1, 1, 1, 1, 1, 1, 1, 1, 1, 1, 1, 1, 1, 1, 1, 1, 1, 1, 1, 1, 1, 1, 1, 1, 1, 1, 1, 1, 1, 1, 1, 1, 1, 1, 1, 1, 1, 1, 1, 1, 1, 1, 1, 1, 1, 1, 1, 1, 1, 1, 1, 1, 1, 1, 1, 1, 1, 1, 1, 1, 1, 1, 1, 1, 1, 1, 1, 1, 1, 1, 1, 1, 1, 1, 1, 1, 1, 1, 1, 1, 1, 1, 1, 1, 1, 1, 1, 1, 1, 1, 1, 1, 1, 1, 1, 1, 1, 1, 1, 1, 1, 1, 1, 1, 1, 1, 1, 1, 1, 1, 1, 1, 1, 1, 1, 1, 1, 1, 1, 1, 1, 1, 1, 1, 1, 1, 1, 1, 1, 1, 1, 1, 1, 1, 1, 1, 1, 1, 1, 1, 1, 1, 1, 1, 1, 1, 1, 1, 1, 1, 1, 1, 1, 1, 1, 1, 1, 1, 1, 1, 1, 1, 1, 1, 1, 1, 1, 1, 1, 1, 1, 1, 1, 1, 1, 1, 1, 1, 1, 1, 1, 1, 1, 1, 1, 1, 1, 1, 1, 1, 1, 1, 1, 1, 1, 1, 1, 1, 1, 1, 1, 1, 1, 1, 1, 1, 1, 1, 1, 1, 1, 1, 1, 1, 1, 1, 1, 1, 1, 1, 1, 1, 1, 1, 1, 1, 1, 1, 1, 1, 1, 1, 1, 1, 1, 1, 1, 1, 1, 1, 1, 1, 1, 1, 1, 1, 1, 1, 1, 1, 1, 1, 1, 1, 1, 1, 1, 1, 1, 1, 1, 1, 1, 1, 1, 1, 1, 1, 1, 1, 1, 1, 1, 1, 1, 1, 1, 1, 1, 1, 1, 1, 1, 1, 1, 1, 1, 1, 1, 1, 1, 1, 1, 1, 1, 1, 1, 1, 1, 1, 1, 1, 1, 1, 1, 1, 1, 1, 1, 1, 1, 1, 1, 1, 1, 1, 1, 1, 1, 1, 1, 1, 1, 1, 1, 1, 1, 1, 1, 1, 1, 1, 1, 1, 1, 1, 1, 1, 1, 1, 1, 1, 1, 1, 1, 1, 1, 1, 1, 1, 1, 1, 1, 1, 1, 1, 1, 1, 1, 1, 1, 1, 1, 1, 1, 1, 1, 1, 1, 1, 1, 1, 1, 1, 1, 1, 1, 1, 1, 1, 1, 1, 1, 1, 1, 1, 1, 1, 1, 1, 1, 1, 1, 1, 1, 1, 1, 1, 1, 1, 1, 1, 1, 1, 1, 1, 1, 1, 1, 1, 1, 1, 1, 1, 1, 1, 1, 1, 1, 1, 1, 1, 1, 1, 1, 1, 1, 1, 0, 0, 0, 0, 0, 0])
me_sphere_001.polygons.foreach_set('material_index', [0, 0, 0, 0, 0, 0, 0, 0, 0, 0, 0, 0, 0, 0, 0, 0, 0, 0, 0, 0, 0, 0, 0, 0, 0, 0, 0, 0, 0, 0, 0, 0, 0, 0, 0, 0, 0, 0, 0, 0, 0, 0, 0, 0, 0, 0, 0, 0, 0, 0, 0, 0, 0, 0, 0, 0, 0, 0, 0, 0, 0, 0, 0, 0, 0, 0, 0, 0, 0, 0, 0, 0, 0, 0, 0, 0, 0, 0, 0, 0, 0, 0, 0, 0, 0, 0, 0, 0, 0, 0, 0, 0, 0, 0, 0, 0, 0, 0, 0, 0, 0, 0, 0, 0, 0, 0, 0, 0, 0, 0, 0, 0, 0, 0, 0, 0, 0, 0, 0, 0, 0, 0, 0, 0, 0, 0, 0, 0, 0, 0, 0, 0, 0, 0, 0, 0, 0, 0, 0, 0, 0, 0, 0, 0, 0, 0, 0, 0, 0, 0, 0, 0, 0, 0, 0, 0, 0, 0, 0, 0, 0, 0, 0, 0, 0, 0, 0, 0, 0, 0, 0, 0, 0, 0, 0, 0, 0, 0, 0, 0, 0, 0, 0, 0, 0, 0, 0, 0, 0, 0, 0, 0, 0, 0, 0, 0, 0, 0, 0, 0, 0, 0, 0, 0, 0, 0, 0, 0, 0, 0, 0, 0, 0, 0, 0, 0, 0, 0, 0, 0, 0, 0, 0, 0, 0, 0, 0, 0, 0, 0, 0, 0, 0, 0, 0, 0, 0, 0, 0, 0, 0, 0, 0, 0, 0, 0, 0, 0, 0, 0, 0, 0, 0, 0, 0, 0, 0, 0, 0, 0, 0, 0, 0, 0, 0, 0, 0, 0, 0, 0, 0, 0, 0, 0, 0, 0, 0, 0, 0, 0, 0, 0, 0, 0, 0, 0, 0, 0, 0, 0, 0, 0, 0, 0, 0, 0, 0, 0, 0, 0, 0, 0, 0, 0, 0, 0, 0, 0, 0, 0, 0, 0, 0, 0, 0, 0, 0, 0, 0, 0, 0, 0, 0, 0, 0, 0, 0, 0, 0, 0, 0, 0, 0, 0, 0, 0, 0, 0, 0, 0, 0, 0, 0, 0, 0, 0, 0, 0, 0, 0, 0, 0, 0, 0, 0, 0, 0, 0, 0, 0, 0, 0, 0, 0, 0, 0, 0, 0, 0, 0, 0, 0, 0, 0, 0, 0, 0, 0, 0, 0, 0, 0, 0, 0, 0, 0, 0, 0, 0, 0, 0, 0, 0, 0, 0, 0, 0, 0, 0, 0, 0, 0, 0, 0, 0, 0, 0, 0, 0, 0, 0, 0, 0, 0, 0, 0, 0, 0, 0, 0, 0, 0, 0, 0, 0, 0, 0, 0, 0, 0, 0, 0, 0, 0, 0, 0, 0, 0, 0, 0, 0, 0, 0, 0, 0, 0, 0, 0, 0, 0, 0, 0, 0, 0, 0, 0, 0, 0, 0, 0, 0, 0, 0, 0, 0, 0, 0, 0, 0, 0, 0, 0, 0, 0, 0, 0, 0, 0, 0, 0, 0, 0, 0, 0, 0, 0, 0, 0, 0, 0, 0, 0, 0, 0, 0, 0, 0, 0, 0, 0, 0, 0, 0, 0, 0, 0, 0, 0, 0, 0, 0, 0, 0, 0, 0, 0, 0, 0, 0, 0, 0, 0, 0, 0, 0, 0, 0, 0, 0, 0, 0, 0, 0, 0, 0, 0, 0, 0, 0, 0, 0, 0, 0, 0, 0, 0, 0, 0, 0, 0, 0, 0, 0, 0, 0, 0, 0, 0, 0, 0, 0, 0, 0, 0, 0, 0, 0, 0, 0, 0, 0, 0, 0, 0, 0, 0, 1, 1, 1, 1, 1, 1])
_uv = me_sphere_001.uv_layers.new(name='UVMap')
_uv.uv.foreach_set('vector', [0.25, 0.5, 0.25, 0.5625, 0.2187, 0.5625, 0.2187, 0.5, 0.25, 0.9375, 0.2344, 1.0, 0.2188, 0.9375, 0.2344, 0.0, 0.25, 0.0625, 0.2188, 0.0625, 0.25, 0.4375, 0.25, 0.5, 0.2187, 0.5, 0.2187, 0.4375, 0.25, 0.9062, 0.25, 0.9375, 0.2188, 0.9375, 0.2188, 0.9062, 0.25, 0.375, 0.25, 0.4375, 0.2187, 0.4375, 0.2188, 0.375, 0.25, 0.8437, 0.25, 0.875, 0.2188, 0.875, 0.2188, 0.8437, 0.25, 0.3125, 0.25, 0.375, 0.2188, 0.375, 0.2187, 0.3125, 0.25, 0.75, 0.25, 0.8125, 0.2188, 0.8125, 0.2187, 0.75, 0.25, 0.25, 0.25, 0.3125, 0.2187, 0.3125, 0.2187, 0.25, 0.25, 0.6875, 0.25, 0.75, 0.2187, 0.75, 0.2187, 0.6875, 0.25, 0.1875, 0.25, 0.25, 0.2187, 0.25, 0.2188, 0.1875, 0.25, 0.625, 0.25, 0.6875, 0.2187, 0.6875, 0.2188, 0.625, 0.25, 0.125, 0.25, 0.1875, 0.2188, 0.1875, 0.2188, 0.125, 0.25, 0.5625, 0.25, 0.625, 0.2188, 0.625, 0.2187, 0.5625, 0.25, 0.0625, 0.25, 0.125, 0.2188, 0.125, 0.2188, 0.0625, 0.2187, 0.25, 0.2187, 0.3125, 0.1875, 0.3125, 0.1875, 0.25, 0.2187, 0.6875, 0.2187, 0.75, 0.1875, 0.75, 0.1875, 0.6875, 0.2188, 0.1875, 0.2187, 0.25, 0.1875, 0.25, 0.1875, 0.1875, 0.2188, 0.625, 0.2187, 0.6875, 0.1875, 0.6875, 0.1875, 0.625, 0.2188, 0.125, 0.2188, 0.1875, 0.1875, 0.1875, 0.1875, 0.125, 0.2187, 0.5625, 0.2188, 0.625, 0.1875, 0.625, 0.1875, 0.5625, 0.2188, 0.0625, 0.2188, 0.125, 0.1875, 0.125, 0.1875, 0.0625, 0.2187, 0.5, 0.2187, 0.5625, 0.1875, 0.5625, 0.1875, 0.5, 0.2188, 0.9375, 0.2031, 1.0, 0.1875, 0.9375, 0.2031, 0.0, 0.2188, 0.0625, 0.1875, 0.0625, 0.2187, 0.4375, 0.2187, 0.5, 0.1875, 0.5, 0.1875, 0.4375, 0.2188, 0.9062, 0.2188, 0.9375, 0.1875, 0.9375, 0.1875, 0.9062, 0.2188, 0.375, 0.2187, 0.4375, 0.1875, 0.4375, 0.1875, 0.375, 0.2188, 0.8437, 0.2188, 0.875, 0.1875, 0.875, 0.1875, 0.8437, 0.2187, 0.3125, 0.2188, 0.375, 0.1875, 0.375, 0.1875, 0.3125, 0.2187, 0.75, 0.2188, 0.8125, 0.1875, 0.8125, 0.1875, 0.75, 0.1719, 0.0, 0.1875, 0.0625, 0.1563, 0.0625, 0.1875, 0.4375, 0.1875, 0.5, 0.1562, 0.5, 0.1562, 0.4375, 0.1875, 0.9062, 0.1875, 0.9375, 0.1563, 0.9375, 0.1563, 0.9062, 0.1875, 0.375, 0.1875, 0.4375, 0.1562, 0.4375, 0.1563, 0.375, 0.1875, 0.8437, 0.1875, 0.875, 0.1563, 0.875, 0.1563, 0.8437, 0.1875, 0.3125, 0.1875, 0.375, 0.1563, 0.375, 0.1562, 0.3125, 0.1875, 0.75, 0.1875, 0.8125, 0.1563, 0.8125, 0.1563, 0.75, 0.1875, 0.25, 0.1875, 0.3125, 0.1562, 0.3125, 0.1563, 0.25, 0.1875, 0.6875, 0.1875, 0.75, 0.1563, 0.75, 0.1562, 0.6875, 0.1875, 0.1875, 0.1875, 0.25, 0.1563, 0.25, 0.1563, 0.1875, 0.1875, 0.625, 0.1875, 0.6875, 0.1562, 0.6875, 0.1563, 0.625, 0.1875, 0.125, 0.1875, 0.1875, 0.1563, 0.1875, 0.1563, 0.125, 0.1875, 0.5625, 0.1875, 0.625, 0.1563, 0.625, 0.1562, 0.5625, 0.1875, 0.0625, 0.1875, 0.125, 0.1563, 0.125, 0.1563, 0.0625, 0.1875, 0.5, 0.1875, 0.5625, 0.1562, 0.5625, 0.1562, 0.5, 0.1875, 0.9375, 0.1719, 1.0, 0.1563, 0.9375, 0.1563, 0.1875, 0.1563, 0.25, 0.125, 0.25, 0.125, 0.1875, 0.1563, 0.625, 0.1562, 0.6875, 0.125, 0.6875, 0.125, 0.625, 0.1563, 0.125, 0.1563, 0.1875, 0.125, 0.1875, 0.125, 0.125, 0.1562, 0.5625, 0.1563, 0.625, 0.125, 0.625, 0.125, 0.5625, 0.1563, 0.0625, 0.1563, 0.125, 0.125, 0.125, 0.125, 0.0625, 0.1562, 0.5, 0.1562, 0.5625, 0.125, 0.5625, 0.125, 0.5, 0.1563, 0.9375, 0.1406, 1.0, 0.125, 0.9375, 0.1406, 0.0, 0.1563, 0.0625, 0.125, 0.0625, 0.1562, 0.4375, 0.1562, 0.5, 0.125, 0.5, 0.125, 0.4375, 0.1563, 0.9062, 0.1563, 0.9375, 0.125, 0.9375, 0.125, 0.9062, 0.1563, 0.375, 0.1562, 0.4375, 0.125, 0.4375, 0.125, 0.375, 0.1563, 0.8437, 0.1563, 0.875, 0.125, 0.875, 0.125, 0.8437, 0.1562, 0.3125, 0.1563, 0.375, 0.125, 0.375, 0.125, 0.3125, 0.1563, 0.75, 0.1563, 0.8125, 0.125, 0.8125, 0.125, 0.75, 0.1563, 0.25, 0.1562, 0.3125, 0.125, 0.3125, 0.125, 0.25, 0.1562, 0.6875, 0.1563, 0.75, 0.125, 0.75, 0.125, 0.6875, 0.125, 0.9062, 0.125, 0.9375, 0.09375, 0.9375, 0.09375, 0.9063, 0.125, 0.375, 0.125, 0.4375, 0.09375, 0.4375, 0.09375, 0.375, 0.125, 0.8437, 0.125, 0.875, 0.09375, 0.875, 0.09375, 0.8438, 0.125, 0.3125, 0.125, 0.375, 0.09375, 0.375, 0.09375, 0.3125, 0.125, 0.75, 0.125, 0.8125, 0.09375, 0.8125, 0.09375, 0.75, 0.125, 0.25, 0.125, 0.3125, 0.09375, 0.3125, 0.09375, 0.25, 0.125, 0.6875, 0.125, 0.75, 0.09375, 0.75, 0.09375, 0.6875, 0.125, 0.1875, 0.125, 0.25, 0.09375, 0.25, 0.09375, 0.1875, 0.125, 0.625, 0.125, 0.6875, 0.09375, 0.6875, 0.09375, 0.625, 0.125, 0.125, 0.125, 0.1875, 0.09375, 0.1875, 0.09375, 0.125, 0.125, 0.5625, 0.125, 0.625, 0.09375, 0.625, 0.09375, 0.5625, 0.125, 0.0625, 0.125, 0.125, 0.09375, 0.125, 0.09375, 0.0625, 0.125, 0.5, 0.125, 0.5625, 0.09375, 0.5625, 0.09375, 0.5, 0.125, 0.9375, 0.1094, 1.0, 0.09375, 0.9375, 0.1094, 0.0, 0.125, 0.0625, 0.09375, 0.0625, 0.125, 0.4375, 0.125, 0.5, 0.09375, 0.5, 0.09375, 0.4375, 0.09375, 0.625, 0.09375, 0.6875, 0.0625, 0.6875, 0.0625, 0.625, 0.09375, 0.125, 0.09375, 0.1875, 0.0625, 0.1875, 0.0625, 0.125, 0.09375, 0.5625, 0.09375, 0.625, 0.0625, 0.625, 0.0625, 0.5625, 0.09375, 0.0625, 0.09375, 0.125, 0.0625, 0.125, 0.0625, 0.0625, 0.09375, 0.5, 0.09375, 0.5625, 0.0625, 0.5625, 0.0625, 0.5, 0.09375, 0.9375, 0.07813, 1.0, 0.0625, 0.9375, 0.07813, 0.0, 0.09375, 0.0625, 0.0625, 0.0625, 0.09375, 0.4375, 0.09375, 0.5, 0.0625, 0.5, 0.0625, 0.4375, 0.09375, 0.9063, 0.09375, 0.9375, 0.0625, 0.9375, 0.0625, 0.9062, 0.09375, 0.375, 0.09375, 0.4375, 0.0625, 0.4375, 0.0625, 0.375, 0.09375, 0.8438, 0.09375, 0.875, 0.0625, 0.875, 0.0625, 0.8438, 0.09375, 0.3125, 0.09375, 0.375, 0.0625, 0.375, 0.0625, 0.3125, 0.09375, 0.75, 0.09375, 0.8125, 0.0625, 0.8125, 0.0625, 0.75, 0.09375, 0.25, 0.09375, 0.3125, 0.0625, 0.3125, 0.0625, 0.25, 0.09375, 0.6875, 0.09375, 0.75, 0.0625, 0.75, 0.0625, 0.6875, 0.09375, 0.1875, 0.09375, 0.25, 0.0625, 0.25, 0.0625, 0.1875, 0.0625, 0.375, 0.0625, 0.4375, 0.03125, 0.4375, 0.03125, 0.375, 0.0625, 0.8438, 0.0625, 0.875, 0.03125, 0.875, 0.03125, 0.8437, 0.0625, 0.3125, 0.0625, 0.375, 0.03125, 0.375, 0.03125, 0.3125, 0.0625, 0.75, 0.0625, 0.8125, 0.03125, 0.8125, 0.03125, 0.75, 0.0625, 0.25, 0.0625, 0.3125, 0.03125, 0.3125, 0.03125, 0.25, 0.0625, 0.6875, 0.0625, 0.75, 0.03125, 0.75, 0.03125, 0.6875, 0.0625, 0.1875, 0.0625, 0.25, 0.03125, 0.25, 0.03125, 0.1875, 0.0625, 0.625, 0.0625, 0.6875, 0.03125, 0.6875, 0.03125, 0.625, 0.0625, 0.125, 0.0625, 0.1875, 0.03125, 0.1875, 0.03125, 0.125, 0.0625, 0.5625, 0.0625, 0.625, 0.03125, 0.625, 0.03125, 0.5625, 0.0625, 0.0625, 0.0625, 0.125, 0.03125, 0.125, 0.03125, 0.0625, 0.0625, 0.5, 0.0625, 0.5625, 0.03125, 0.5625, 0.03125, 0.5, 0.0625, 0.9375, 0.04688, 1.0, 0.03125, 0.9375, 0.04688, 0.0, 0.0625, 0.0625, 0.03125, 0.0625, 0.0625, 0.4375, 0.0625, 0.5, 0.03125, 0.5, 0.03125, 0.4375, 0.0625, 0.9062, 0.0625, 0.9375, 0.03125, 0.9375, 0.03125, 0.9062, 0.03125, 0.125, 0.03125, 0.1875, 5.96e-08, 0.1875, 8.941e-08, 0.125, 0.03125, 0.5625, 0.03125, 0.625, 5.96e-08, 0.625, 0.0, 0.5625, 0.03125, 0.0625, 0.03125, 0.125, 8.941e-08, 0.125, 2.384e-07, 0.0625, 0.03125, 0.5, 0.03125, 0.5625, 0.0, 0.5625, 0.0, 0.5, 0.03125, 0.9375, 0.01563, 1.0, 2.384e-07, 0.9375, 0.01563, 0.0, 0.03125, 0.0625, 2.384e-07, 0.0625, 0.03125, 0.4375, 0.03125, 0.5, 0.0, 0.5, 0.0, 0.4375, 0.03125, 0.9062, 0.03125, 0.9375, 2.384e-07, 0.9375, 1.639e-07, 0.9062, 0.03125, 0.375, 0.03125, 0.4375, 0.0, 0.4375, 5.96e-08, 0.375, 0.03125, 0.8437, 0.03125, 0.875, 8.941e-08, 0.875, 7.451e-08, 0.8438, 0.03125, 0.3125, 0.03125, 0.375, 5.96e-08, 0.375, 0.0, 0.3125, 0.03125, 0.75, 0.03125, 0.8125, 5.96e-08, 0.8125, 0.0, 0.75, 0.03125, 0.25, 0.03125, 0.3125, 0.0, 0.3125, 0.0, 0.25, 0.03125, 0.6875, 0.03125, 0.75, 0.0, 0.75, 0.0, 0.6875, 0.03125, 0.1875, 0.03125, 0.25, 0.0, 0.25, 5.96e-08, 0.1875, 0.03125, 0.625, 0.03125, 0.6875, 0.0, 0.6875, 5.96e-08, 0.625, 0.0625, 0.8125, 0.0625, 0.8438, 0.03125, 0.8437, 0.03125, 0.8125, 0.03125, 0.8125, 0.03125, 0.8437, 7.451e-08, 0.8438, 5.96e-08, 0.8125, 0.25, 0.875, 0.25, 0.9062, 0.2188, 0.9062, 0.2188, 0.875, 0.2188, 0.875, 0.2188, 0.9062, 0.1875, 0.9062, 0.1875, 0.875, 0.1875, 0.875, 0.1875, 0.9062, 0.1563, 0.9062, 0.1563, 0.875, 0.1563, 0.8125, 0.1563, 0.8437, 0.125, 0.8437, 0.125, 0.8125, 0.1563, 0.875, 0.1563, 0.9062, 0.125, 0.9062, 0.125, 0.875, 0.125, 0.8125, 0.125, 0.8437, 0.09375, 0.8438, 0.09375, 0.8125, 0.09375, 0.8125, 0.09375, 0.8438, 0.0625, 0.8438, 0.0625, 0.8125, 0.125, 0.875, 0.125, 0.9062, 0.09375, 0.9063, 0.09375, 0.875, 0.09375, 0.875, 0.09375, 0.9063, 0.0625, 0.9062, 0.0625, 0.875, 0.0625, 0.875, 0.0625, 0.9062, 0.03125, 0.9062, 0.03125, 0.875, 0.03125, 0.875, 0.03125, 0.9062, 1.639e-07, 0.9062, 8.941e-08, 0.875, 0.25, 0.8125, 0.25, 0.8437, 0.2188, 0.8437, 0.2188, 0.8125, 0.2188, 0.8125, 0.2188, 0.8437, 0.1875, 0.8437, 0.1875, 0.8125, 0.1875, 0.8125, 0.1875, 0.8437, 0.1563, 0.8437, 0.1563, 0.8125, 0.25, 0.5, 0.2187, 0.5, 0.2187, 0.5625, 0.25, 0.5625, 0.25, 0.9375, 0.2188, 0.9375, 0.2344, 1.0, 0.2344, 0.0, 0.2188, 0.0625, 0.25, 0.0625, 0.25, 0.4375, 0.2187, 0.4375, 0.2187, 0.5, 0.25, 0.5, 0.25, 0.9062, 0.2188, 0.9062, 0.2188, 0.9375, 0.25, 0.9375, 0.25, 0.375, 0.2188, 0.375, 0.2187, 0.4375, 0.25, 0.4375, 0.25, 0.8437, 0.2188, 0.8437, 0.2188, 0.875, 0.25, 0.875, 0.25, 0.3125, 0.2187, 0.3125, 0.2188, 0.375, 0.25, 0.375, 0.25, 0.75, 0.2187, 0.75, 0.2188, 0.8125, 0.25, 0.8125, 0.25, 0.25, 0.2187, 0.25, 0.2187, 0.3125, 0.25, 0.3125, 0.25, 0.6875, 0.2187, 0.6875, 0.2187, 0.75, 0.25, 0.75, 0.25, 0.1875, 0.2188, 0.1875, 0.2187, 0.25, 0.25, 0.25, 0.25, 0.625, 0.2188, 0.625, 0.2187, 0.6875, 0.25, 0.6875, 0.25, 0.125, 0.2188, 0.125, 0.2188, 0.1875, 0.25, 0.1875, 0.25, 0.5625, 0.2187, 0.5625, 0.2188, 0.625, 0.25, 0.625, 0.25, 0.0625, 0.2188, 0.0625, 0.2188, 0.125, 0.25, 0.125, 0.2187, 0.25, 0.1875, 0.25, 0.1875, 0.3125, 0.2187, 0.3125, 0.2187, 0.6875, 0.1875, 0.6875, 0.1875, 0.75, 0.2187, 0.75, 0.2188, 0.1875, 0.1875, 0.1875, 0.1875, 0.25, 0.2187, 0.25, 0.2188, 0.625, 0.1875, 0.625, 0.1875, 0.6875, 0.2187, 0.6875, 0.2188, 0.125, 0.1875, 0.125, 0.1875, 0.1875, 0.2188, 0.1875, 0.2187, 0.5625, 0.1875, 0.5625, 0.1875, 0.625, 0.2188, 0.625, 0.2188, 0.0625, 0.1875, 0.0625, 0.1875, 0.125, 0.2188, 0.125, 0.2187, 0.5, 0.1875, 0.5, 0.1875, 0.5625, 0.2187, 0.5625, 0.2188, 0.9375, 0.1875, 0.9375, 0.2031, 1.0, 0.2031, 0.0, 0.1875, 0.0625, 0.2188, 0.0625, 0.2187, 0.4375, 0.1875, 0.4375, 0.1875, 0.5, 0.2187, 0.5, 0.2188, 0.9062, 0.1875, 0.9062, 0.1875, 0.9375, 0.2188, 0.9375, 0.2188, 0.375, 0.1875, 0.375, 0.1875, 0.4375, 0.2187, 0.4375, 0.2188, 0.8437, 0.1875, 0.8437, 0.1875, 0.875, 0.2188, 0.875, 0.2187, 0.3125, 0.1875, 0.3125, 0.1875, 0.375, 0.2188, 0.375, 0.2187, 0.75, 0.1875, 0.75, 0.1875, 0.8125, 0.2188, 0.8125, 0.1719, 0.0, 0.1563, 0.0625, 0.1875, 0.0625, 0.1875, 0.4375, 0.1562, 0.4375, 0.1562, 0.5, 0.1875, 0.5, 0.1875, 0.9062, 0.1563, 0.9062, 0.1563, 0.9375, 0.1875, 0.9375, 0.1875, 0.375, 0.1563, 0.375, 0.1562, 0.4375, 0.1875, 0.4375, 0.1875, 0.8437, 0.1563, 0.8437, 0.1563, 0.875, 0.1875, 0.875, 0.1875, 0.3125, 0.1562, 0.3125, 0.1563, 0.375, 0.1875, 0.375, 0.1875, 0.75, 0.1563, 0.75, 0.1563, 0.8125, 0.1875, 0.8125, 0.1875, 0.25, 0.1563, 0.25, 0.1562, 0.3125, 0.1875, 0.3125, 0.1875, 0.6875, 0.1562, 0.6875, 0.1563, 0.75, 0.1875, 0.75, 0.1875, 0.1875, 0.1563, 0.1875, 0.1563, 0.25, 0.1875, 0.25, 0.1875, 0.625, 0.1563, 0.625, 0.1562, 0.6875, 0.1875, 0.6875, 0.1875, 0.125, 0.1563, 0.125, 0.1563, 0.1875, 0.1875, 0.1875, 0.1875, 0.5625, 0.1562, 0.5625, 0.1563, 0.625, 0.1875, 0.625, 0.1875, 0.0625, 0.1563, 0.0625, 0.1563, 0.125, 0.1875, 0.125, 0.1875, 0.5, 0.1562, 0.5, 0.1562, 0.5625, 0.1875, 0.5625, 0.1875, 0.9375, 0.1563, 0.9375, 0.1719, 1.0, 0.1563, 0.1875, 0.125, 0.1875, 0.125, 0.25, 0.1563, 0.25, 0.1563, 0.625, 0.125, 0.625, 0.125, 0.6875, 0.1562, 0.6875, 0.1563, 0.125, 0.125, 0.125, 0.125, 0.1875, 0.1563, 0.1875, 0.1562, 0.5625, 0.125, 0.5625, 0.125, 0.625, 0.1563, 0.625, 0.1563, 0.0625, 0.125, 0.0625, 0.125, 0.125, 0.1563, 0.125, 0.1562, 0.5, 0.125, 0.5, 0.125, 0.5625, 0.1562, 0.5625, 0.1563, 0.9375, 0.125, 0.9375, 0.1406, 1.0, 0.1406, 0.0, 0.125, 0.0625, 0.1563, 0.0625, 0.1562, 0.4375, 0.125, 0.4375, 0.125, 0.5, 0.1562, 0.5, 0.1563, 0.9062, 0.125, 0.9062, 0.125, 0.9375, 0.1563, 0.9375, 0.1563, 0.375, 0.125, 0.375, 0.125, 0.4375, 0.1562, 0.4375, 0.1563, 0.8437, 0.125, 0.8437, 0.125, 0.875, 0.1563, 0.875, 0.1562, 0.3125, 0.125, 0.3125, 0.125, 0.375, 0.1563, 0.375, 0.1563, 0.75, 0.125, 0.75, 0.125, 0.8125, 0.1563, 0.8125, 0.1563, 0.25, 0.125, 0.25, 0.125, 0.3125, 0.1562, 0.3125, 0.1562, 0.6875, 0.125, 0.6875, 0.125, 0.75, 0.1563, 0.75, 0.125, 0.9062, 0.09375, 0.9063, 0.09375, 0.9375, 0.125, 0.9375, 0.125, 0.375, 0.09375, 0.375, 0.09375, 0.4375, 0.125, 0.4375, 0.125, 0.8437, 0.09375, 0.8438, 0.09375, 0.875, 0.125, 0.875, 0.125, 0.3125, 0.09375, 0.3125, 0.09375, 0.375, 0.125, 0.375, 0.125, 0.75, 0.09375, 0.75, 0.09375, 0.8125, 0.125, 0.8125, 0.125, 0.25, 0.09375, 0.25, 0.09375, 0.3125, 0.125, 0.3125, 0.125, 0.6875, 0.09375, 0.6875, 0.09375, 0.75, 0.125, 0.75, 0.125, 0.1875, 0.09375, 0.1875, 0.09375, 0.25, 0.125, 0.25, 0.125, 0.625, 0.09375, 0.625, 0.09375, 0.6875, 0.125, 0.6875, 0.125, 0.125, 0.09375, 0.125, 0.09375, 0.1875, 0.125, 0.1875, 0.125, 0.5625, 0.09375, 0.5625, 0.09375, 0.625, 0.125, 0.625, 0.125, 0.0625, 0.09375, 0.0625, 0.09375, 0.125, 0.125, 0.125, 0.125, 0.5, 0.09375, 0.5, 0.09375, 0.5625, 0.125, 0.5625, 0.125, 0.9375, 0.09375, 0.9375, 0.1094, 1.0, 0.1094, 0.0, 0.09375, 0.0625, 0.125, 0.0625, 0.125, 0.4375, 0.09375, 0.4375, 0.09375, 0.5, 0.125, 0.5, 0.09375, 0.625, 0.0625, 0.625, 0.0625, 0.6875, 0.09375, 0.6875, 0.09375, 0.125, 0.0625, 0.125, 0.0625, 0.1875, 0.09375, 0.1875, 0.09375, 0.5625, 0.0625, 0.5625, 0.0625, 0.625, 0.09375, 0.625, 0.09375, 0.0625, 0.0625, 0.0625, 0.0625, 0.125, 0.09375, 0.125, 0.09375, 0.5, 0.0625, 0.5, 0.0625, 0.5625, 0.09375, 0.5625, 0.09375, 0.9375, 0.0625, 0.9375, 0.07813, 1.0, 0.07813, 0.0, 0.0625, 0.0625, 0.09375, 0.0625, 0.09375, 0.4375, 0.0625, 0.4375, 0.0625, 0.5, 0.09375, 0.5, 0.09375, 0.9063, 0.0625, 0.9062, 0.0625, 0.9375, 0.09375, 0.9375, 0.09375, 0.375, 0.0625, 0.375, 0.0625, 0.4375, 0.09375, 0.4375, 0.09375, 0.8438, 0.0625, 0.8438, 0.0625, 0.875, 0.09375, 0.875, 0.09375, 0.3125, 0.0625, 0.3125, 0.0625, 0.375, 0.09375, 0.375, 0.09375, 0.75, 0.0625, 0.75, 0.0625, 0.8125, 0.09375, 0.8125, 0.09375, 0.25, 0.0625, 0.25, 0.0625, 0.3125, 0.09375, 0.3125, 0.09375, 0.6875, 0.0625, 0.6875, 0.0625, 0.75, 0.09375, 0.75, 0.09375, 0.1875, 0.0625, 0.1875, 0.0625, 0.25, 0.09375, 0.25, 0.0625, 0.375, 0.03125, 0.375, 0.03125, 0.4375, 0.0625, 0.4375, 0.0625, 0.8438, 0.03125, 0.8437, 0.03125, 0.875, 0.0625, 0.875, 0.0625, 0.3125, 0.03125, 0.3125, 0.03125, 0.375, 0.0625, 0.375, 0.0625, 0.75, 0.03125, 0.75, 0.03125, 0.8125, 0.0625, 0.8125, 0.0625, 0.25, 0.03125, 0.25, 0.03125, 0.3125, 0.0625, 0.3125, 0.0625, 0.6875, 0.03125, 0.6875, 0.03125, 0.75, 0.0625, 0.75, 0.0625, 0.1875, 0.03125, 0.1875, 0.03125, 0.25, 0.0625, 0.25, 0.0625, 0.625, 0.03125, 0.625, 0.03125, 0.6875, 0.0625, 0.6875, 0.0625, 0.125, 0.03125, 0.125, 0.03125, 0.1875, 0.0625, 0.1875, 0.0625, 0.5625, 0.03125, 0.5625, 0.03125, 0.625, 0.0625, 0.625, 0.0625, 0.0625, 0.03125, 0.0625, 0.03125, 0.125, 0.0625, 0.125, 0.0625, 0.5, 0.03125, 0.5, 0.03125, 0.5625, 0.0625, 0.5625, 0.0625, 0.9375, 0.03125, 0.9375, 0.04688, 1.0, 0.04688, 0.0, 0.03125, 0.0625, 0.0625, 0.0625, 0.0625, 0.4375, 0.03125, 0.4375, 0.03125, 0.5, 0.0625, 0.5, 0.0625, 0.9062, 0.03125, 0.9062, 0.03125, 0.9375, 0.0625, 0.9375, 0.03125, 0.125, 8.941e-08, 0.125, 5.96e-08, 0.1875, 0.03125, 0.1875, 0.03125, 0.5625, 0.0, 0.5625, 5.96e-08, 0.625, 0.03125, 0.625, 0.03125, 0.0625, 2.384e-07, 0.0625, 8.941e-08, 0.125, 0.03125, 0.125, 0.03125, 0.5, 0.0, 0.5, 0.0, 0.5625, 0.03125, 0.5625, 0.03125, 0.9375, 2.384e-07, 0.9375, 0.01563, 1.0, 0.01563, 0.0, 2.384e-07, 0.0625, 0.03125, 0.0625, 0.03125, 0.4375, 0.0, 0.4375, 0.0, 0.5, 0.03125, 0.5, 0.03125, 0.9062, 1.639e-07, 0.9062, 2.384e-07, 0.9375, 0.03125, 0.9375, 0.03125, 0.375, 5.96e-08, 0.375, 0.0, 0.4375, 0.03125, 0.4375, 0.03125, 0.8437, 7.451e-08, 0.8438, 8.941e-08, 0.875, 0.03125, 0.875, 0.03125, 0.3125, 0.0, 0.3125, 5.96e-08, 0.375, 0.03125, 0.375, 0.03125, 0.75, 0.0, 0.75, 5.96e-08, 0.8125, 0.03125, 0.8125, 0.03125, 0.25, 0.0, 0.25, 0.0, 0.3125, 0.03125, 0.3125, 0.03125, 0.6875, 0.0, 0.6875, 0.0, 0.75, 0.03125, 0.75, 0.03125, 0.1875, 5.96e-08, 0.1875, 0.0, 0.25, 0.03125, 0.25, 0.03125, 0.625, 5.96e-08, 0.625, 0.0, 0.6875, 0.03125, 0.6875, 0.0625, 0.8125, 0.03125, 0.8125, 0.03125, 0.8437, 0.0625, 0.8438, 0.03125, 0.8125, 5.96e-08, 0.8125, 7.451e-08, 0.8438, 0.03125, 0.8437, 0.25, 0.875, 0.2188, 0.875, 0.2188, 0.9062, 0.25, 0.9062, 0.2188, 0.875, 0.1875, 0.875, 0.1875, 0.9062, 0.2188, 0.9062, 0.1875, 0.875, 0.1563, 0.875, 0.1563, 0.9062, 0.1875, 0.9062, 0.1563, 0.8125, 0.125, 0.8125, 0.125, 0.8437, 0.1563, 0.8437, 0.1563, 0.875, 0.125, 0.875, 0.125, 0.9062, 0.1563, 0.9062, 0.125, 0.8125, 0.09375, 0.8125, 0.09375, 0.8438, 0.125, 0.8437, 0.09375, 0.8125, 0.0625, 0.8125, 0.0625, 0.8438, 0.09375, 0.8438, 0.125, 0.875, 0.09375, 0.875, 0.09375, 0.9063, 0.125, 0.9062, 0.09375, 0.875, 0.0625, 0.875, 0.0625, 0.9062, 0.09375, 0.9063, 0.0625, 0.875, 0.03125, 0.875, 0.03125, 0.9062, 0.0625, 0.9062, 0.03125, 0.875, 8.941e-08, 0.875, 1.639e-07, 0.9062, 0.03125, 0.9062, 0.25, 0.8125, 0.2188, 0.8125, 0.2188, 0.8437, 0.25, 0.8437, 0.2188, 0.8125, 0.1875, 0.8125, 0.1875, 0.8437, 0.2188, 0.8437, 0.1875, 0.8125, 0.1563, 0.8125, 0.1563, 0.8437, 0.1875, 0.8437, 0.25, 0.5, 0.2187, 0.5, 0.2187, 0.5625, 0.25, 0.5625, 0.25, 0.9375, 0.2188, 0.9375, 0.2344, 1.0, 0.2344, 0.0, 0.2188, 0.0625, 0.25, 0.0625, 0.25, 0.4375, 0.2187, 0.4375, 0.2187, 0.5, 0.25, 0.5, 0.25, 0.9062, 0.2188, 0.9062, 0.2188, 0.9375, 0.25, 0.9375, 0.25, 0.375, 0.2188, 0.375, 0.2187, 0.4375, 0.25, 0.4375, 0.25, 0.8437, 0.2188, 0.8437, 0.2188, 0.875, 0.25, 0.875, 0.25, 0.3125, 0.2187, 0.3125, 0.2188, 0.375, 0.25, 0.375, 0.25, 0.75, 0.2187, 0.75, 0.2188, 0.8125, 0.25, 0.8125, 0.25, 0.25, 0.2187, 0.25, 0.2187, 0.3125, 0.25, 0.3125, 0.25, 0.6875, 0.2187, 0.6875, 0.2187, 0.75, 0.25, 0.75, 0.25, 0.1875, 0.2188, 0.1875, 0.2187, 0.25, 0.25, 0.25, 0.25, 0.625, 0.2188, 0.625, 0.2187, 0.6875, 0.25, 0.6875, 0.25, 0.125, 0.2188, 0.125, 0.2188, 0.1875, 0.25, 0.1875, 0.25, 0.5625, 0.2187, 0.5625, 0.2188, 0.625, 0.25, 0.625, 0.25, 0.0625, 0.2188, 0.0625, 0.2188, 0.125, 0.25, 0.125, 0.2187, 0.25, 0.1875, 0.25, 0.1875, 0.3125, 0.2187, 0.3125, 0.2187, 0.6875, 0.1875, 0.6875, 0.1875, 0.75, 0.2187, 0.75, 0.2188, 0.1875, 0.1875, 0.1875, 0.1875, 0.25, 0.2187, 0.25, 0.2188, 0.625, 0.1875, 0.625, 0.1875, 0.6875, 0.2187, 0.6875, 0.2188, 0.125, 0.1875, 0.125, 0.1875, 0.1875, 0.2188, 0.1875, 0.2187, 0.5625, 0.1875, 0.5625, 0.1875, 0.625, 0.2188, 0.625, 0.2188, 0.0625, 0.1875, 0.0625, 0.1875, 0.125, 0.2188, 0.125, 0.2187, 0.5, 0.1875, 0.5, 0.1875, 0.5625, 0.2187, 0.5625, 0.2188, 0.9375, 0.1875, 0.9375, 0.2031, 1.0, 0.2031, 0.0, 0.1875, 0.0625, 0.2188, 0.0625, 0.2187, 0.4375, 0.1875, 0.4375, 0.1875, 0.5, 0.2187, 0.5, 0.2188, 0.9062, 0.1875, 0.9062, 0.1875, 0.9375, 0.2188, 0.9375, 0.2188, 0.375, 0.1875, 0.375, 0.1875, 0.4375, 0.2187, 0.4375, 0.2188, 0.8437, 0.1875, 0.8437, 0.1875, 0.875, 0.2188, 0.875, 0.2187, 0.3125, 0.1875, 0.3125, 0.1875, 0.375, 0.2188, 0.375, 0.2187, 0.75, 0.1875, 0.75, 0.1875, 0.8125, 0.2188, 0.8125, 0.1719, 0.0, 0.1563, 0.0625, 0.1875, 0.0625, 0.1875, 0.4375, 0.1562, 0.4375, 0.1562, 0.5, 0.1875, 0.5, 0.1875, 0.9062, 0.1563, 0.9062, 0.1563, 0.9375, 0.1875, 0.9375, 0.1875, 0.375, 0.1563, 0.375, 0.1562, 0.4375, 0.1875, 0.4375, 0.1875, 0.8437, 0.1563, 0.8437, 0.1563, 0.875, 0.1875, 0.875, 0.1875, 0.3125, 0.1562, 0.3125, 0.1563, 0.375, 0.1875, 0.375, 0.1875, 0.75, 0.1563, 0.75, 0.1563, 0.8125, 0.1875, 0.8125, 0.1875, 0.25, 0.1563, 0.25, 0.1562, 0.3125, 0.1875, 0.3125, 0.1875, 0.6875, 0.1562, 0.6875, 0.1563, 0.75, 0.1875, 0.75, 0.1875, 0.1875, 0.1563, 0.1875, 0.1563, 0.25, 0.1875, 0.25, 0.1875, 0.625, 0.1563, 0.625, 0.1562, 0.6875, 0.1875, 0.6875, 0.1875, 0.125, 0.1563, 0.125, 0.1563, 0.1875, 0.1875, 0.1875, 0.1875, 0.5625, 0.1562, 0.5625, 0.1563, 0.625, 0.1875, 0.625, 0.1875, 0.0625, 0.1563, 0.0625, 0.1563, 0.125, 0.1875, 0.125, 0.1875, 0.5, 0.1562, 0.5, 0.1562, 0.5625, 0.1875, 0.5625, 0.1875, 0.9375, 0.1563, 0.9375, 0.1719, 1.0, 0.1563, 0.1875, 0.125, 0.1875, 0.125, 0.25, 0.1563, 0.25, 0.1563, 0.625, 0.125, 0.625, 0.125, 0.6875, 0.1562, 0.6875, 0.1563, 0.125, 0.125, 0.125, 0.125, 0.1875, 0.1563, 0.1875, 0.1562, 0.5625, 0.125, 0.5625, 0.125, 0.625, 0.1563, 0.625, 0.1563, 0.0625, 0.125, 0.0625, 0.125, 0.125, 0.1563, 0.125, 0.1562, 0.5, 0.125, 0.5, 0.125, 0.5625, 0.1562, 0.5625, 0.1563, 0.9375, 0.125, 0.9375, 0.1406, 1.0, 0.1406, 0.0, 0.125, 0.0625, 0.1563, 0.0625, 0.1562, 0.4375, 0.125, 0.4375, 0.125, 0.5, 0.1562, 0.5, 0.1563, 0.9062, 0.125, 0.9062, 0.125, 0.9375, 0.1563, 0.9375, 0.1563, 0.375, 0.125, 0.375, 0.125, 0.4375, 0.1562, 0.4375, 0.1563, 0.8437, 0.125, 0.8437, 0.125, 0.875, 0.1563, 0.875, 0.1562, 0.3125, 0.125, 0.3125, 0.125, 0.375, 0.1563, 0.375, 0.1563, 0.75, 0.125, 0.75, 0.125, 0.8125, 0.1563, 0.8125, 0.1563, 0.25, 0.125, 0.25, 0.125, 0.3125, 0.1562, 0.3125, 0.1562, 0.6875, 0.125, 0.6875, 0.125, 0.75, 0.1563, 0.75, 0.125, 0.9062, 0.09375, 0.9063, 0.09375, 0.9375, 0.125, 0.9375, 0.125, 0.375, 0.09375, 0.375, 0.09375, 0.4375, 0.125, 0.4375, 0.125, 0.8437, 0.09375, 0.8438, 0.09375, 0.875, 0.125, 0.875, 0.125, 0.3125, 0.09375, 0.3125, 0.09375, 0.375, 0.125, 0.375, 0.125, 0.75, 0.09375, 0.75, 0.09375, 0.8125, 0.125, 0.8125, 0.125, 0.25, 0.09375, 0.25, 0.09375, 0.3125, 0.125, 0.3125, 0.125, 0.6875, 0.09375, 0.6875, 0.09375, 0.75, 0.125, 0.75, 0.125, 0.1875, 0.09375, 0.1875, 0.09375, 0.25, 0.125, 0.25, 0.125, 0.625, 0.09375, 0.625, 0.09375, 0.6875, 0.125, 0.6875, 0.125, 0.125, 0.09375, 0.125, 0.09375, 0.1875, 0.125, 0.1875, 0.125, 0.5625, 0.09375, 0.5625, 0.09375, 0.625, 0.125, 0.625, 0.125, 0.0625, 0.09375, 0.0625, 0.09375, 0.125, 0.125, 0.125, 0.125, 0.5, 0.09375, 0.5, 0.09375, 0.5625, 0.125, 0.5625, 0.125, 0.9375, 0.09375, 0.9375, 0.1094, 1.0, 0.1094, 0.0, 0.09375, 0.0625, 0.125, 0.0625, 0.125, 0.4375, 0.09375, 0.4375, 0.09375, 0.5, 0.125, 0.5, 0.09375, 0.625, 0.0625, 0.625, 0.0625, 0.6875, 0.09375, 0.6875, 0.09375, 0.125, 0.0625, 0.125, 0.0625, 0.1875, 0.09375, 0.1875, 0.09375, 0.5625, 0.0625, 0.5625, 0.0625, 0.625, 0.09375, 0.625, 0.09375, 0.0625, 0.0625, 0.0625, 0.0625, 0.125, 0.09375, 0.125, 0.09375, 0.5, 0.0625, 0.5, 0.0625, 0.5625, 0.09375, 0.5625, 0.09375, 0.9375, 0.0625, 0.9375, 0.07813, 1.0, 0.07813, 0.0, 0.0625, 0.0625, 0.09375, 0.0625, 0.09375, 0.4375, 0.0625, 0.4375, 0.0625, 0.5, 0.09375, 0.5, 0.09375, 0.9063, 0.0625, 0.9062, 0.0625, 0.9375, 0.09375, 0.9375, 0.09375, 0.375, 0.0625, 0.375, 0.0625, 0.4375, 0.09375, 0.4375, 0.09375, 0.8438, 0.0625, 0.8438, 0.0625, 0.875, 0.09375, 0.875, 0.09375, 0.3125, 0.0625, 0.3125, 0.0625, 0.375, 0.09375, 0.375, 0.09375, 0.75, 0.0625, 0.75, 0.0625, 0.8125, 0.09375, 0.8125, 0.09375, 0.25, 0.0625, 0.25, 0.0625, 0.3125, 0.09375, 0.3125, 0.09375, 0.6875, 0.0625, 0.6875, 0.0625, 0.75, 0.09375, 0.75, 0.09375, 0.1875, 0.0625, 0.1875, 0.0625, 0.25, 0.09375, 0.25, 0.0625, 0.375, 0.03125, 0.375, 0.03125, 0.4375, 0.0625, 0.4375, 0.0625, 0.8438, 0.03125, 0.8437, 0.03125, 0.875, 0.0625, 0.875, 0.0625, 0.3125, 0.03125, 0.3125, 0.03125, 0.375, 0.0625, 0.375, 0.0625, 0.75, 0.03125, 0.75, 0.03125, 0.8125, 0.0625, 0.8125, 0.0625, 0.25, 0.03125, 0.25, 0.03125, 0.3125, 0.0625, 0.3125, 0.0625, 0.6875, 0.03125, 0.6875, 0.03125, 0.75, 0.0625, 0.75, 0.0625, 0.1875, 0.03125, 0.1875, 0.03125, 0.25, 0.0625, 0.25, 0.0625, 0.625, 0.03125, 0.625, 0.03125, 0.6875, 0.0625, 0.6875, 0.0625, 0.125, 0.03125, 0.125, 0.03125, 0.1875, 0.0625, 0.1875, 0.0625, 0.5625, 0.03125, 0.5625, 0.03125, 0.625, 0.0625, 0.625, 0.0625, 0.0625, 0.03125, 0.0625, 0.03125, 0.125, 0.0625, 0.125, 0.0625, 0.5, 0.03125, 0.5, 0.03125, 0.5625, 0.0625, 0.5625, 0.0625, 0.9375, 0.03125, 0.9375, 0.04688, 1.0, 0.04688, 0.0, 0.03125, 0.0625, 0.0625, 0.0625, 0.0625, 0.4375, 0.03125, 0.4375, 0.03125, 0.5, 0.0625, 0.5, 0.0625, 0.9062, 0.03125, 0.9062, 0.03125, 0.9375, 0.0625, 0.9375, 0.03125, 0.125, 8.941e-08, 0.125, 5.96e-08, 0.1875, 0.03125, 0.1875, 0.03125, 0.5625, 0.0, 0.5625, 5.96e-08, 0.625, 0.03125, 0.625, 0.03125, 0.0625, 2.384e-07, 0.0625, 8.941e-08, 0.125, 0.03125, 0.125, 0.03125, 0.5, 0.0, 0.5, 0.0, 0.5625, 0.03125, 0.5625, 0.03125, 0.9375, 2.384e-07, 0.9375, 0.01563, 1.0, 0.01563, 0.0, 2.384e-07, 0.0625, 0.03125, 0.0625, 0.03125, 0.4375, 0.0, 0.4375, 0.0, 0.5, 0.03125, 0.5, 0.03125, 0.9062, 1.639e-07, 0.9062, 2.384e-07, 0.9375, 0.03125, 0.9375, 0.03125, 0.375, 5.96e-08, 0.375, 0.0, 0.4375, 0.03125, 0.4375, 0.03125, 0.8437, 7.451e-08, 0.8438, 8.941e-08, 0.875, 0.03125, 0.875, 0.03125, 0.3125, 0.0, 0.3125, 5.96e-08, 0.375, 0.03125, 0.375, 0.03125, 0.75, 0.0, 0.75, 5.96e-08, 0.8125, 0.03125, 0.8125, 0.03125, 0.25, 0.0, 0.25, 0.0, 0.3125, 0.03125, 0.3125, 0.03125, 0.6875, 0.0, 0.6875, 0.0, 0.75, 0.03125, 0.75, 0.03125, 0.1875, 5.96e-08, 0.1875, 0.0, 0.25, 0.03125, 0.25, 0.03125, 0.625, 5.96e-08, 0.625, 0.0, 0.6875, 0.03125, 0.6875, 0.0625, 0.8125, 0.03125, 0.8125, 0.03125, 0.8437, 0.0625, 0.8438, 0.03125, 0.8125, 5.96e-08, 0.8125, 7.451e-08, 0.8438, 0.03125, 0.8437, 0.25, 0.875, 0.2188, 0.875, 0.2188, 0.9062, 0.25, 0.9062, 0.2188, 0.875, 0.1875, 0.875, 0.1875, 0.9062, 0.2188, 0.9062, 0.1875, 0.875, 0.1563, 0.875, 0.1563, 0.9062, 0.1875, 0.9062, 0.1563, 0.8125, 0.125, 0.8125, 0.125, 0.8437, 0.1563, 0.8437, 0.1563, 0.875, 0.125, 0.875, 0.125, 0.9062, 0.1563, 0.9062, 0.125, 0.8125, 0.09375, 0.8125, 0.09375, 0.8438, 0.125, 0.8437, 0.09375, 0.8125, 0.0625, 0.8125, 0.0625, 0.8438, 0.09375, 0.8438, 0.125, 0.875, 0.09375, 0.875, 0.09375, 0.9063, 0.125, 0.9062, 0.09375, 0.875, 0.0625, 0.875, 0.0625, 0.9062, 0.09375, 0.9063, 0.0625, 0.875, 0.03125, 0.875, 0.03125, 0.9062, 0.0625, 0.9062, 0.03125, 0.875, 8.941e-08, 0.875, 1.639e-07, 0.9062, 0.03125, 0.9062, 0.25, 0.8125, 0.2188, 0.8125, 0.2188, 0.8437, 0.25, 0.8437, 0.2188, 0.8125, 0.1875, 0.8125, 0.1875, 0.8437, 0.2188, 0.8437, 0.1875, 0.8125, 0.1563, 0.8125, 0.1563, 0.8437, 0.1875, 0.8437, 0.25, 0.5, 0.25, 0.5625, 0.2187, 0.5625, 0.2187, 0.5, 0.25, 0.9375, 0.2344, 1.0, 0.2188, 0.9375, 0.2344, 0.0, 0.25, 0.0625, 0.2188, 0.0625, 0.25, 0.4375, 0.25, 0.5, 0.2187, 0.5, 0.2187, 0.4375, 0.25, 0.9062, 0.25, 0.9375, 0.2188, 0.9375, 0.2188, 0.9062, 0.25, 0.375, 0.25, 0.4375, 0.2187, 0.4375, 0.2188, 0.375, 0.25, 0.8437, 0.25, 0.875, 0.2188, 0.875, 0.2188, 0.8437, 0.25, 0.3125, 0.25, 0.375, 0.2188, 0.375, 0.2187, 0.3125, 0.25, 0.75, 0.25, 0.8125, 0.2188, 0.8125, 0.2187, 0.75, 0.25, 0.25, 0.25, 0.3125, 0.2187, 0.3125, 0.2187, 0.25, 0.25, 0.6875, 0.25, 0.75, 0.2187, 0.75, 0.2187, 0.6875, 0.25, 0.1875, 0.25, 0.25, 0.2187, 0.25, 0.2188, 0.1875, 0.25, 0.625, 0.25, 0.6875, 0.2187, 0.6875, 0.2188, 0.625, 0.25, 0.125, 0.25, 0.1875, 0.2188, 0.1875, 0.2188, 0.125, 0.25, 0.5625, 0.25, 0.625, 0.2188, 0.625, 0.2187, 0.5625, 0.25, 0.0625, 0.25, 0.125, 0.2188, 0.125, 0.2188, 0.0625, 0.2187, 0.25, 0.2187, 0.3125, 0.1875, 0.3125, 0.1875, 0.25, 0.2187, 0.6875, 0.2187, 0.75, 0.1875, 0.75, 0.1875, 0.6875, 0.2188, 0.1875, 0.2187, 0.25, 0.1875, 0.25, 0.1875, 0.1875, 0.2188, 0.625, 0.2187, 0.6875, 0.1875, 0.6875, 0.1875, 0.625, 0.2188, 0.125, 0.2188, 0.1875, 0.1875, 0.1875, 0.1875, 0.125, 0.2187, 0.5625, 0.2188, 0.625, 0.1875, 0.625, 0.1875, 0.5625, 0.2188, 0.0625, 0.2188, 0.125, 0.1875, 0.125, 0.1875, 0.0625, 0.2187, 0.5, 0.2187, 0.5625, 0.1875, 0.5625, 0.1875, 0.5, 0.2188, 0.9375, 0.2031, 1.0, 0.1875, 0.9375, 0.2031, 0.0, 0.2188, 0.0625, 0.1875, 0.0625, 0.2187, 0.4375, 0.2187, 0.5, 0.1875, 0.5, 0.1875, 0.4375, 0.2188, 0.9062, 0.2188, 0.9375, 0.1875, 0.9375, 0.1875, 0.9062, 0.2188, 0.375, 0.2187, 0.4375, 0.1875, 0.4375, 0.1875, 0.375, 0.2188, 0.8437, 0.2188, 0.875, 0.1875, 0.875, 0.1875, 0.8437, 0.2187, 0.3125, 0.2188, 0.375, 0.1875, 0.375, 0.1875, 0.3125, 0.2187, 0.75, 0.2188, 0.8125, 0.1875, 0.8125, 0.1875, 0.75, 0.1719, 0.0, 0.1875, 0.0625, 0.1563, 0.0625, 0.1875, 0.4375, 0.1875, 0.5, 0.1562, 0.5, 0.1562, 0.4375, 0.1875, 0.9062, 0.1875, 0.9375, 0.1563, 0.9375, 0.1563, 0.9062, 0.1875, 0.375, 0.1875, 0.4375, 0.1562, 0.4375, 0.1563, 0.375, 0.1875, 0.8437, 0.1875, 0.875, 0.1563, 0.875, 0.1563, 0.8437, 0.1875, 0.3125, 0.1875, 0.375, 0.1563, 0.375, 0.1562, 0.3125, 0.1875, 0.75, 0.1875, 0.8125, 0.1563, 0.8125, 0.1563, 0.75, 0.1875, 0.25, 0.1875, 0.3125, 0.1562, 0.3125, 0.1563, 0.25, 0.1875, 0.6875, 0.1875, 0.75, 0.1563, 0.75, 0.1562, 0.6875, 0.1875, 0.1875, 0.1875, 0.25, 0.1563, 0.25, 0.1563, 0.1875, 0.1875, 0.625, 0.1875, 0.6875, 0.1562, 0.6875, 0.1563, 0.625, 0.1875, 0.125, 0.1875, 0.1875, 0.1563, 0.1875, 0.1563, 0.125, 0.1875, 0.5625, 0.1875, 0.625, 0.1563, 0.625, 0.1562, 0.5625, 0.1875, 0.0625, 0.1875, 0.125, 0.1563, 0.125, 0.1563, 0.0625, 0.1875, 0.5, 0.1875, 0.5625, 0.1562, 0.5625, 0.1562, 0.5, 0.1875, 0.9375, 0.1719, 1.0, 0.1563, 0.9375, 0.1563, 0.1875, 0.1563, 0.25, 0.125, 0.25, 0.125, 0.1875, 0.1563, 0.625, 0.1562, 0.6875, 0.125, 0.6875, 0.125, 0.625, 0.1563, 0.125, 0.1563, 0.1875, 0.125, 0.1875, 0.125, 0.125, 0.1562, 0.5625, 0.1563, 0.625, 0.125, 0.625, 0.125, 0.5625, 0.1563, 0.0625, 0.1563, 0.125, 0.125, 0.125, 0.125, 0.0625, 0.1562, 0.5, 0.1562, 0.5625, 0.125, 0.5625, 0.125, 0.5, 0.1563, 0.9375, 0.1406, 1.0, 0.125, 0.9375, 0.1406, 0.0, 0.1563, 0.0625, 0.125, 0.0625, 0.1562, 0.4375, 0.1562, 0.5, 0.125, 0.5, 0.125, 0.4375, 0.1563, 0.9062, 0.1563, 0.9375, 0.125, 0.9375, 0.125, 0.9062, 0.1563, 0.375, 0.1562, 0.4375, 0.125, 0.4375, 0.125, 0.375, 0.1563, 0.8437, 0.1563, 0.875, 0.125, 0.875, 0.125, 0.8437, 0.1562, 0.3125, 0.1563, 0.375, 0.125, 0.375, 0.125, 0.3125, 0.1563, 0.75, 0.1563, 0.8125, 0.125, 0.8125, 0.125, 0.75, 0.1563, 0.25, 0.1562, 0.3125, 0.125, 0.3125, 0.125, 0.25, 0.1562, 0.6875, 0.1563, 0.75, 0.125, 0.75, 0.125, 0.6875, 0.125, 0.9062, 0.125, 0.9375, 0.09375, 0.9375, 0.09375, 0.9063, 0.125, 0.375, 0.125, 0.4375, 0.09375, 0.4375, 0.09375, 0.375, 0.125, 0.8437, 0.125, 0.875, 0.09375, 0.875, 0.09375, 0.8438, 0.125, 0.3125, 0.125, 0.375, 0.09375, 0.375, 0.09375, 0.3125, 0.125, 0.75, 0.125, 0.8125, 0.09375, 0.8125, 0.09375, 0.75, 0.125, 0.25, 0.125, 0.3125, 0.09375, 0.3125, 0.09375, 0.25, 0.125, 0.6875, 0.125, 0.75, 0.09375, 0.75, 0.09375, 0.6875, 0.125, 0.1875, 0.125, 0.25, 0.09375, 0.25, 0.09375, 0.1875, 0.125, 0.625, 0.125, 0.6875, 0.09375, 0.6875, 0.09375, 0.625, 0.125, 0.125, 0.125, 0.1875, 0.09375, 0.1875, 0.09375, 0.125, 0.125, 0.5625, 0.125, 0.625, 0.09375, 0.625, 0.09375, 0.5625, 0.125, 0.0625, 0.125, 0.125, 0.09375, 0.125, 0.09375, 0.0625, 0.125, 0.5, 0.125, 0.5625, 0.09375, 0.5625, 0.09375, 0.5, 0.125, 0.9375, 0.1094, 1.0, 0.09375, 0.9375, 0.1094, 0.0, 0.125, 0.0625, 0.09375, 0.0625, 0.125, 0.4375, 0.125, 0.5, 0.09375, 0.5, 0.09375, 0.4375, 0.09375, 0.625, 0.09375, 0.6875, 0.0625, 0.6875, 0.0625, 0.625, 0.09375, 0.125, 0.09375, 0.1875, 0.0625, 0.1875, 0.0625, 0.125, 0.09375, 0.5625, 0.09375, 0.625, 0.0625, 0.625, 0.0625, 0.5625, 0.09375, 0.0625, 0.09375, 0.125, 0.0625, 0.125, 0.0625, 0.0625, 0.09375, 0.5, 0.09375, 0.5625, 0.0625, 0.5625, 0.0625, 0.5, 0.09375, 0.9375, 0.07813, 1.0, 0.0625, 0.9375, 0.07813, 0.0, 0.09375, 0.0625, 0.0625, 0.0625, 0.09375, 0.4375, 0.09375, 0.5, 0.0625, 0.5, 0.0625, 0.4375, 0.09375, 0.9063, 0.09375, 0.9375, 0.0625, 0.9375, 0.0625, 0.9062, 0.09375, 0.375, 0.09375, 0.4375, 0.0625, 0.4375, 0.0625, 0.375, 0.09375, 0.8438, 0.09375, 0.875, 0.0625, 0.875, 0.0625, 0.8438, 0.09375, 0.3125, 0.09375, 0.375, 0.0625, 0.375, 0.0625, 0.3125, 0.09375, 0.75, 0.09375, 0.8125, 0.0625, 0.8125, 0.0625, 0.75, 0.09375, 0.25, 0.09375, 0.3125, 0.0625, 0.3125, 0.0625, 0.25, 0.09375, 0.6875, 0.09375, 0.75, 0.0625, 0.75, 0.0625, 0.6875, 0.09375, 0.1875, 0.09375, 0.25, 0.0625, 0.25, 0.0625, 0.1875, 0.0625, 0.375, 0.0625, 0.4375, 0.03125, 0.4375, 0.03125, 0.375, 0.0625, 0.8438, 0.0625, 0.875, 0.03125, 0.875, 0.03125, 0.8437, 0.0625, 0.3125, 0.0625, 0.375, 0.03125, 0.375, 0.03125, 0.3125, 0.0625, 0.75, 0.0625, 0.8125, 0.03125, 0.8125, 0.03125, 0.75, 0.0625, 0.25, 0.0625, 0.3125, 0.03125, 0.3125, 0.03125, 0.25, 0.0625, 0.6875, 0.0625, 0.75, 0.03125, 0.75, 0.03125, 0.6875, 0.0625, 0.1875, 0.0625, 0.25, 0.03125, 0.25, 0.03125, 0.1875, 0.0625, 0.625, 0.0625, 0.6875, 0.03125, 0.6875, 0.03125, 0.625, 0.0625, 0.125, 0.0625, 0.1875, 0.03125, 0.1875, 0.03125, 0.125, 0.0625, 0.5625, 0.0625, 0.625, 0.03125, 0.625, 0.03125, 0.5625, 0.0625, 0.0625, 0.0625, 0.125, 0.03125, 0.125, 0.03125, 0.0625, 0.0625, 0.5, 0.0625, 0.5625, 0.03125, 0.5625, 0.03125, 0.5, 0.0625, 0.9375, 0.04688, 1.0, 0.03125, 0.9375, 0.04688, 0.0, 0.0625, 0.0625, 0.03125, 0.0625, 0.0625, 0.4375, 0.0625, 0.5, 0.03125, 0.5, 0.03125, 0.4375, 0.0625, 0.9062, 0.0625, 0.9375, 0.03125, 0.9375, 0.03125, 0.9062, 0.03125, 0.125, 0.03125, 0.1875, 5.96e-08, 0.1875, 8.941e-08, 0.125, 0.03125, 0.5625, 0.03125, 0.625, 5.96e-08, 0.625, 0.0, 0.5625, 0.03125, 0.0625, 0.03125, 0.125, 8.941e-08, 0.125, 2.384e-07, 0.0625, 0.03125, 0.5, 0.03125, 0.5625, 0.0, 0.5625, 0.0, 0.5, 0.03125, 0.9375, 0.01563, 1.0, 2.384e-07, 0.9375, 0.01563, 0.0, 0.03125, 0.0625, 2.384e-07, 0.0625, 0.03125, 0.4375, 0.03125, 0.5, 0.0, 0.5, 0.0, 0.4375, 0.03125, 0.9062, 0.03125, 0.9375, 2.384e-07, 0.9375, 1.639e-07, 0.9062, 0.03125, 0.375, 0.03125, 0.4375, 0.0, 0.4375, 5.96e-08, 0.375, 0.03125, 0.8437, 0.03125, 0.875, 8.941e-08, 0.875, 7.451e-08, 0.8438, 0.03125, 0.3125, 0.03125, 0.375, 5.96e-08, 0.375, 0.0, 0.3125, 0.03125, 0.75, 0.03125, 0.8125, 5.96e-08, 0.8125, 0.0, 0.75, 0.03125, 0.25, 0.03125, 0.3125, 0.0, 0.3125, 0.0, 0.25, 0.03125, 0.6875, 0.03125, 0.75, 0.0, 0.75, 0.0, 0.6875, 0.03125, 0.1875, 0.03125, 0.25, 0.0, 0.25, 5.96e-08, 0.1875, 0.03125, 0.625, 0.03125, 0.6875, 0.0, 0.6875, 5.96e-08, 0.625, 0.0625, 0.8125, 0.0625, 0.8438, 0.03125, 0.8437, 0.03125, 0.8125, 0.03125, 0.8125, 0.03125, 0.8437, 7.451e-08, 0.8438, 5.96e-08, 0.8125, 0.25, 0.875, 0.25, 0.9062, 0.2188, 0.9062, 0.2188, 0.875, 0.2188, 0.875, 0.2188, 0.9062, 0.1875, 0.9062, 0.1875, 0.875, 0.1875, 0.875, 0.1875, 0.9062, 0.1563, 0.9062, 0.1563, 0.875, 0.1563, 0.8125, 0.1563, 0.8437, 0.125, 0.8437, 0.125, 0.8125, 0.1563, 0.875, 0.1563, 0.9062, 0.125, 0.9062, 0.125, 0.875, 0.125, 0.8125, 0.125, 0.8437, 0.09375, 0.8438, 0.09375, 0.8125, 0.09375, 0.8125, 0.09375, 0.8438, 0.0625, 0.8438, 0.0625, 0.8125, 0.125, 0.875, 0.125, 0.9062, 0.09375, 0.9063, 0.09375, 0.875, 0.09375, 0.875, 0.09375, 0.9063, 0.0625, 0.9062, 0.0625, 0.875, 0.0625, 0.875, 0.0625, 0.9062, 0.03125, 0.9062, 0.03125, 0.875, 0.03125, 0.875, 0.03125, 0.9062, 1.639e-07, 0.9062, 8.941e-08, 0.875, 0.25, 0.8125, 0.25, 0.8437, 0.2188, 0.8437, 0.2188, 0.8125, 0.2188, 0.8125, 0.2188, 0.8437, 0.1875, 0.8437, 0.1875, 0.8125, 0.1875, 0.8125, 0.1875, 0.8437, 0.1563, 0.8437, 0.1563, 0.8125, 0.375, 0.0, 0.625, 0.0, 0.625, 0.25, 0.375, 0.25, 0.375, 0.25, 0.625, 0.25, 0.625, 0.5, 0.375, 0.5, 0.375, 0.5, 0.625, 0.5, 0.625, 0.75, 0.375, 0.75, 0.375, 0.75, 0.625, 0.75, 0.625, 1.0, 0.375, 1.0, 0.125, 0.5, 0.375, 0.5, 0.375, 0.75, 0.125, 0.75, 0.625, 0.5, 0.875, 0.5, 0.875, 0.75, 0.625, 0.75])
me_sphere_001.materials.append(mat_material_001)
me_sphere_001.materials.append(mat_material_002)
me_sphere_001.use_remesh_fix_poles = True
me_sphere_001.use_remesh_preserve_attributes = False
me_sphere_001.use_mirror_vertex_groups = False
me_sphere_001.update()

# ---- objects
ob_light = bpy.data.objects.new('Light', light_light)
ob_camera = bpy.data.objects.new('Camera', cam_camera)
ob_empty = bpy.data.objects.new('Empty', None)
ob_empty_001 = bpy.data.objects.new('Empty.001', None)
ob_empty_002 = bpy.data.objects.new('Empty.002', None)
ob_sphere = bpy.data.objects.new('Sphere', me_sphere_001)

# ---- transforms, parenting, visibility, modifiers, constraints
ob_light.location = (4.076, 1.005, 5.904)
ob_light.rotation_euler = (0.6503, 0.05522, 1.866)
ob_light.lock_rotations_4d = False
ob_light.empty_display_type = 'ARROWS'
ob_light.color = (0.0, 0.0, 0.0, 0.0)
ob_light.lineart.crease_threshold = 0.0
ob_camera.location = (7.359, -6.926, 4.958)
ob_camera.rotation_euler = (1.109, 0.0, 0.8149)
ob_camera.lock_rotations_4d = False
ob_camera.empty_display_type = 'ARROWS'
ob_camera.color = (0.0, 0.0, 0.0, 0.0)
ob_camera.display_type = 'WIRE'
ob_camera.lineart.crease_threshold = 0.0
ob_empty.location = (6.277, -3.742e-09, 1.034)
ob_empty.rotation_euler = (1.571, -0.0, -0.0)
ob_empty.empty_display_type = 'IMAGE'
ob_empty.empty_display_size = 3.724
ob_empty.empty_image_offset = (-2.197, -0.5866)
ob_empty.lineart.crease_threshold = 0.0
ob_empty_001.location = (-2.891e-16, 0.623, 0.4962)
ob_empty_001.rotation_euler = (1.571, -0.0, 1.571)
ob_empty_001.empty_display_type = 'IMAGE'
ob_empty_001.empty_display_size = 3.698
ob_empty_001.empty_image_offset = (-0.676, -0.441)
ob_empty_001.lineart.crease_threshold = 0.0
ob_empty_002.location = (-0.3072, -0.404, 1.234)
ob_empty_002.rotation_euler = (1.571, -0.0, 0.7854)
ob_empty_002.empty_display_type = 'IMAGE'
ob_empty_002.empty_display_size = 3.674
ob_empty_002.empty_image_offset = (-0.3741, -0.6408)
ob_empty_002.lineart.crease_threshold = 0.0
ob_sphere.location = (0.0, 0.0, 0.0)
ob_sphere.lineart.crease_threshold = 0.0

# ---- collection membership
col_collection.objects.link(ob_light)
col_collection.objects.link(ob_camera)
col_collection.objects.link(ob_empty)
col_collection.objects.link(ob_empty_001)
col_collection.objects.link(ob_empty_002)
col_collection.objects.link(ob_sphere)

# ---- scene / render settings (as saved in the file)
scene.camera = ob_camera
scene.frame_start = 1; scene.frame_end = 250; scene.frame_set(1)
scene.render.engine = 'BLENDER_EEVEE_NEXT'
scene.cycles.use_denoising = False
scene.cycles.samples = 128
scene.cycles.sampling_pattern = 'TABULATED_SOBOL'
scene.cycles.use_adaptive_sampling = False
scene.cycles.use_light_tree = False
scene.view_settings.view_transform = 'Filmic'
bpy.context.view_layer.update()
